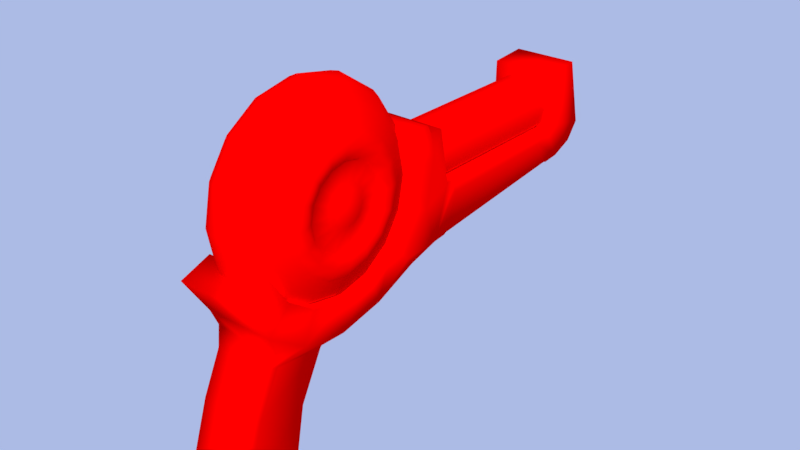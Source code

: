 # Source: Lasergun.blend  (saved by Blender 2.78.0; exported with 4.5.12 LTS)
import bpy
from mathutils import Matrix  # noqa: F401  (used for matrix-valued properties, if any)

bpy.ops.wm.read_factory_settings(use_empty=True)
scene = bpy.context.scene
scene.name = 'Scene'

# ---- collections
col_collection_1 = bpy.data.collections.new('Collection 1'); scene.collection.children.link(col_collection_1)

# ---- images (referenced by path relative to the original .blend; pixels are not part of the script)
import os
ASSET_DIR = os.environ.get("B2B_ASSET_DIR", "")  # directory of the original .blend (textures are referenced by path, not embedded)
HERE = os.path.dirname(os.path.abspath(__file__))  # packed textures are extracted next to this script under _unpacked/

def load_image(name, relpath, width, height, colorspace="sRGB"):
    """Load a texture the original file referenced (path relative to the .blend, or extracted next to this script)."""
    p = next((c for c in (os.path.join(HERE, relpath), os.path.join(ASSET_DIR, relpath)) if relpath and os.path.exists(c)), "")
    if p:
        img = bpy.data.images.load(p, check_existing=True)
        img.name = name
    else:  # same state as the original file: an image datablock whose file is absent (Cycles renders it pink)
        img = bpy.data.images.new(name, width, height)
        img.source = "FILE"
        img.filepath = "//" + (relpath or name)
    img.colorspace_settings.name = colorspace
    return img
img_lasergun_red_diffuse_color = load_image('Lasergun Red Diffuse Color', 'Lasergun Red Diffuse Color.png', 1024, 1024, 'sRGB')

# ---- materials (node trees are filled in below, after node groups)
mat_lasergun_red = bpy.data.materials.new('Lasergun Red')
mat_lasergun_red.alpha_threshold = 0.0
mat_lasergun_red.diffuse_color = (1.0, 0.1058, 0.1058, 1.0)
mat_lasergun_red.roughness = 0.5

# ---- material node trees
mat_lasergun_red.use_nodes = True; mat_lasergun_red.node_tree.nodes.clear()
_N = mat_lasergun_red.node_tree.nodes; _L = mat_lasergun_red.node_tree.links
n0 = _N.new('ShaderNodeOutputMaterial'); n0.name = 'Material Output'; n0.location = (300, 300)
n1 = _N.new('ShaderNodeBsdfDiffuse'); n1.name = 'Diffuse BSDF'; n1.location = (10, 300)
n1.inputs[0].default_value = (1.0, 0.0, 0.0, 1.0)
n2 = _N.new('ShaderNodeTexImage'); n2.name = 'Image Texture'; n2.location = (0, 0)
n2.width = 140
n2.image = img_lasergun_red_diffuse_color
_L.new(n1.outputs[0], n0.inputs[0])
n0.is_active_output = True

# ---- world
world_world = bpy.data.worlds.new('World'); scene.world = world_world
world_world.use_nodes = True; world_world.node_tree.nodes.clear()
_N = world_world.node_tree.nodes; _L = world_world.node_tree.links
n0 = _N.new('ShaderNodeOutputWorld'); n0.name = 'World Output'; n0.location = (300, 300)
n1 = _N.new('ShaderNodeBackground'); n1.name = 'Background'; n1.location = (10, 300)
n1.inputs[1].default_value = 0.5
n2 = _N.new('ShaderNodeBlackbody'); n2.name = 'Blackbody'; n2.location = (-190, 300)
n2.inputs[0].default_value = 1.5e+04
_L.new(n1.outputs[0], n0.inputs[0])
_L.new(n2.outputs[0], n1.inputs[0])
n0.is_active_output = True
world_world.color = (0.05088, 0.05088, 0.05088)
world_world.use_sun_shadow = False
world_world.sun_shadow_jitter_overblur = 0.0
world_world.cycles.sampling_method = 'MANUAL'

# ---- meshes
me_circle = bpy.data.meshes.new('Circle')
me_circle.from_pydata([(-1.405e-17, 0.02747, -0.1932), (-1.405e-17, 0.06366, -0.186), (-1.405e-17, 0.09433, -0.1655), (-1.405e-17, 0.1148, -0.1349), (-1.405e-17, 0.122, -0.09869), (-1.405e-17, 0.1148, -0.0625), (-1.405e-17, 0.09433, -0.03183), (-1.405e-17, 0.06366, -0.01133), (-1.405e-17, 0.02747, -0.004136), (-1.405e-17, -0.00871, -0.01133), (-1.405e-17, -0.03938, -0.03183), (-1.405e-17, -0.05988, -0.0625), (-1.405e-17, -0.06708, -0.09869), (-1.405e-17, -0.05988, -0.1349), (-1.405e-17, -0.03938, -0.1655), (-1.405e-17, -0.00871, -0.186), (-9.441e-12, 0.02624, -0.1809), (2.416e-09, 0.05738, -0.1747), (0.01937, 0.08691, -0.03925), (0.01937, 0.1051, -0.06652), (0.01937, 0.1115, -0.09869), (0.01937, 0.1051, -0.1309), (0.01937, 0.08691, -0.1581), (0.01937, 0.05964, -0.1764), (0.01937, 0.02747, -0.1827), (-2.435e-09, -0.004901, -0.02436), (-4.86e-09, -0.0313, -0.042), (-4.86e-09, -0.04894, -0.0684), (-9.441e-12, -0.05514, -0.09955), (-4.86e-09, -0.04894, -0.1307), (-4.86e-09, -0.0313, -0.1571), (-2.435e-09, -0.004901, -0.1747), (0.01937, 0.05964, -0.02102), (0.01937, 0.02747, -0.01463), (0.01937, -0.004697, -0.02102), (0.01937, -0.03197, -0.03925), (0.01937, -0.05019, -0.06652), (0.01937, -0.05659, -0.09869), (0.01937, -0.05019, -0.1309), (0.01937, -0.03197, -0.1581), (0.01937, -0.004697, -0.1764), (-1.405e-17, 0.05805, -0.202), (-3.338e-09, -0.01524, 0.004363), (-6.662e-09, -0.05144, -0.01982), (-1.294e-11, -0.08411, -0.0987), (-6.662e-09, -0.07562, -0.1414), (0.03188, 0.02624, -0.1809), (0.03188, 0.05738, -0.1747), (0.03188, -0.004901, -0.02436), (0.03188, -0.0313, -0.042), (0.03188, -0.04894, -0.0684), (0.03188, -0.05514, -0.09955), (0.03188, -0.04894, -0.1307), (0.03188, -0.0313, -0.1571), (0.03188, -0.004901, -0.1747), (0.03188, 0.02745, -0.2103), (0.03188, 0.05805, -0.202), (0.03188, -0.01524, 0.004363), (0.03188, -0.05144, -0.01982), (0.03188, -0.07562, -0.05601), (0.03188, -0.08411, -0.0987), (0.03188, -0.07562, -0.1414), (0.03188, -0.05144, -0.1776), (0.03188, -0.01524, -0.2018), (-1.405e-17, -0.06521, -0.02273), (0.02479, -0.08498, -0.03305), (-1.405e-17, -0.08983, -0.08592), (0.03188, -0.0674, -0.02711), (0.02479, -0.08983, -0.08072), (-1.405e-17, -0.07912, -0.01487), (0.02479, -0.08131, -0.01925), (0.02479, -0.123, -0.01309), (-1.405e-17, -0.1163, 0.002463), (0.02479, -0.1185, -0.001918), (0.02479, -0.1935, -0.04701), (-1.405e-17, -0.1935, -0.05221), (0.02479, -0.1925, 0.009239), (-1.405e-17, -0.1896, 0.0265), (0.02479, -0.1918, 0.02212), (0.02479, -0.2046, -0.04489), (-1.405e-17, -0.2057, -0.05009), (0.02479, -0.2039, 0.01283), (-6.338e-09, -0.2053, 0.01283), (-1.405e-17, -0.2031, 0.03009), (0.02479, -0.202, 0.02516), (0.03846, 0.08023, -0.1205), (0.03846, 0.08458, -0.09869), (0.03846, 0.08023, -0.07683), (0.03846, 0.06785, -0.05831), (0.03846, 0.04933, -0.04593), (0.03846, 0.02747, -0.1558), (0.03846, -0.01291, -0.1391), (0.03846, 0.04933, -0.1514), (0.03846, -0.02529, -0.1205), (0.03846, -0.02963, -0.09869), (0.03846, -0.02529, -0.07683), (0.03846, -0.01291, -0.05831), (0.03846, 0.00562, -0.04593), (0.03846, 0.02747, -0.04158), (0.03846, 0.00562, -0.1514), (0.03846, 0.06785, -0.1391), (0.02922, 0.08078, -0.152), (0.02922, 0.05632, -0.1683), (0.02922, -0.001379, -0.1683), (0.02922, -0.02584, -0.152), (0.02922, 0.02747, -0.1741), (0.02922, 0.02747, -0.02329), (0.02922, 0.05632, -0.02903), (0.02922, -0.001379, -0.02903), (0.02922, 0.08078, -0.04538), (0.02922, -0.02584, -0.04538), (0.02922, 0.09713, -0.06984), (0.02922, -0.04218, -0.06984), (0.02922, 0.1029, -0.09869), (0.02922, -0.04792, -0.09869), (0.02922, 0.09713, -0.1275), (0.02922, -0.04218, -0.1275), (0.03682, 0.06884, -0.1401), (0.03682, 0.005083, -0.1527), (0.03682, 0.02747, -0.04018), (0.03682, 0.005083, -0.04463), (0.03682, -0.0139, -0.05732), (0.03682, -0.02658, -0.0763), (0.03682, -0.03103, -0.09869), (0.03682, -0.02658, -0.1211), (0.03682, 0.04986, -0.1527), (0.03682, -0.0139, -0.1401), (0.03682, 0.02747, -0.1572), (0.03682, 0.04986, -0.04463), (0.03682, 0.06884, -0.05732), (0.03682, 0.08153, -0.0763), (0.03682, 0.08598, -0.09869), (0.03682, 0.08153, -0.1211), (-1.405e-17, 0.04906, -0.2088), (-1.405e-17, 0.0488, -0.222), (-1.405e-17, -0.05144, -0.2159), (-1.405e-17, -0.05985, -0.1853), (-1.405e-17, -0.003198, -0.2316), (0.02996, 0.04906, -0.2088), (0.02996, 0.0488, -0.222), (0.02996, -0.05144, -0.2159), (0.02996, -0.05985, -0.1853), (0.02996, -0.003198, -0.2316), (-1.405e-17, -0.03364, -0.4002), (-1.405e-17, -0.002924, -0.3822), (0.02996, -0.03364, -0.4002), (0.02996, -0.002924, -0.3822), (-1.405e-17, 0.05396, -0.4191), (-1.405e-17, 0.05128, -0.3833), (0.02996, 0.05396, -0.4191), (0.02996, 0.05128, -0.3833), (-1.405e-17, -0.009153, -0.4336), (0.02996, -0.009153, -0.4336), (-1.405e-17, 0.05262, -0.4012), (0.02996, 0.05262, -0.4012), (0.02996, -0.00391, -0.4088), (0.02996, -0.02502, -0.4213), (-1.405e-17, -0.02502, -0.4213), (-1.405e-17, -0.05022, -0.2285), (0.02996, -0.003179, -0.2419), (-1.405e-17, -0.003179, -0.2419), (0.02996, -0.05022, -0.2285), (-1.405e-17, -0.03523, -0.3837), (0.02996, -0.002949, -0.3687), (0.02996, -0.03523, -0.3837), (-1.405e-17, -0.002949, -0.3687), (0.02996, -0.01242, -0.3691), (0.02996, -0.01403, -0.2419), (-1.405e-17, -0.04903, -0.2315), (0.02967, -0.04903, -0.2315), (-1.405e-17, -0.03448, -0.3806), (0.02967, -0.03448, -0.3806), (0.02967, -0.01393, -0.3672), (0.02967, -0.01549, -0.2438), (-1.405e-17, -0.009478, -0.2201), (-1.405e-17, 0.04521, -0.2201), (0.01367, 0.04155, -0.2201), (0.02368, 0.03154, -0.2201), (0.02735, 0.01787, -0.2201), (0.02368, 0.004195, -0.2201), (0.01367, -0.005814, -0.2201), (-1.405e-17, -0.009478, -0.385), (-1.405e-17, 0.04521, -0.385), (0.01367, 0.04155, -0.385), (0.02368, 0.03154, -0.385), (0.02735, 0.01787, -0.385), (0.02368, 0.004195, -0.385), (0.01367, -0.005814, -0.385), (-1.405e-17, 0.00146, -0.4205), (-1.405e-17, 0.03427, -0.4205), (0.008204, 0.03208, -0.4205), (0.01421, 0.02607, -0.4205), (0.01641, 0.01787, -0.4205), (0.01421, 0.009664, -0.4205), (0.008204, 0.003658, -0.4205), (-1.405e-17, 0.00146, -0.4417), (-1.405e-17, 0.03427, -0.4417), (0.008204, 0.03208, -0.4417), (0.01421, 0.02607, -0.4417), (0.01641, 0.01787, -0.4417), (0.01421, 0.009664, -0.4417), (0.008204, 0.003658, -0.4417), (3.389e-09, 0.01787, -0.4417), (0.03846, 0.06232, -0.1131), (0.03846, 0.06519, -0.09869), (0.03846, 0.06232, -0.08425), (0.03846, 0.05415, -0.07202), (0.03846, 0.04191, -0.06384), (0.03846, 0.02747, -0.1364), (0.03846, 0.0008003, -0.1254), (0.03846, 0.04191, -0.1335), (0.03846, -0.007376, -0.1131), (0.03846, -0.01025, -0.09869), (0.03846, -0.007376, -0.08425), (0.03846, 0.0008003, -0.07202), (0.03846, 0.01304, -0.06384), (0.03846, 0.02747, -0.06097), (0.03846, 0.01304, -0.1335), (0.03846, 0.05415, -0.1254), (0.03682, 0.06133, -0.1127), (0.03682, 0.06412, -0.09869), (0.03682, 0.06133, -0.08466), (0.03682, 0.05339, -0.07277), (0.03682, 0.0415, -0.06483), (0.03682, 0.02747, -0.1353), (0.03682, 0.00156, -0.1246), (0.03682, 0.0415, -0.1325), (0.03682, -0.006384, -0.1127), (0.03682, -0.009173, -0.09869), (0.03682, -0.006384, -0.08466), (0.03682, 0.00156, -0.07277), (0.03682, 0.01345, -0.06483), (0.03682, 0.02747, -0.06204), (0.03682, 0.01345, -0.1325), (0.03682, 0.05339, -0.1246), (0.03857, 0.04511, -0.106), (0.03857, 0.04657, -0.09869), (0.03857, 0.04511, -0.09138), (0.03857, 0.04097, -0.08519), (0.03857, 0.03478, -0.08105), (0.03857, 0.02747, -0.1178), (0.03857, 0.01397, -0.1122), (0.03857, 0.03478, -0.1163), (0.03857, 0.009831, -0.106), (0.03857, 0.008378, -0.09869), (0.03857, 0.009831, -0.09138), (0.03857, 0.01397, -0.08519), (0.03857, 0.02017, -0.08105), (0.03857, 0.02747, -0.07959), (0.03857, 0.02017, -0.1163), (0.03857, 0.04097, -0.1122), (0.01576, 0.02747, -0.009552), (0.01576, -0.006638, -0.01634), (0.01576, 0.06158, -0.181), (0.01576, 0.0905, -0.1617), (0.01576, -0.03556, -0.03566), (0.01576, 0.1098, -0.1328), (0.01576, -0.05488, -0.06458), (0.01576, 0.1166, -0.09869), (0.01576, -0.06166, -0.09869), (0.01576, 0.1098, -0.06458), (0.01576, -0.05488, -0.1328), (0.01576, 0.0905, -0.03566), (0.01576, -0.03556, -0.1617), (0.01576, 0.06158, -0.01634), (0.01576, -0.006638, -0.181), (0.01576, 0.02747, -0.1878), (0.007882, -0.008148, -0.01269), (0.007882, 0.09329, -0.1645), (0.007882, -0.03835, -0.03287), (0.007882, 0.1135, -0.1343), (0.007882, -0.05852, -0.06307), (0.007882, 0.1206, -0.09869), (0.007882, -0.06561, -0.09869), (0.007882, 0.1135, -0.06307), (0.007882, -0.05852, -0.1343), (0.007882, 0.09329, -0.03287), (0.007882, -0.03835, -0.1645), (0.007882, 0.06309, -0.01269), (0.007882, -0.008148, -0.1847), (0.007882, 0.02747, -0.005606), (0.007882, 0.06309, -0.1847), (0.007882, 0.02747, -0.1918), (0.04165, 0.009329, -0.1425), (0.04165, -0.006053, -0.1322), (0.04165, 0.02747, -0.05127), (0.04165, 0.04562, -0.05488), (0.04165, 0.061, -0.1322), (0.04165, 0.04562, -0.1425), (0.04165, 0.07489, -0.09869), (0.04165, 0.07128, -0.1168), (0.04165, 0.02747, -0.1461), (0.04165, 0.009329, -0.05488), (0.04165, 0.061, -0.06516), (0.04165, -0.01633, -0.1168), (0.04165, -0.006053, -0.06516), (0.04165, -0.01633, -0.08054), (0.04165, 0.07128, -0.08054), (0.04165, -0.01994, -0.09869), (0.04106, 0.04052, -0.1041), (0.04106, 0.0416, -0.09869), (0.04106, 0.04052, -0.09328), (0.04106, 0.03746, -0.0887), (0.04106, 0.03288, -0.08564), (0.04106, 0.02747, -0.1128), (0.04106, 0.01748, -0.1087), (0.04106, 0.03288, -0.1117), (0.04106, 0.01442, -0.1041), (0.04106, 0.01335, -0.09869), (0.04106, 0.01442, -0.09328), (0.04106, 0.01748, -0.0887), (0.04106, 0.02207, -0.08564), (0.04106, 0.02747, -0.08456), (0.04106, 0.02207, -0.1117), (0.04106, 0.03746, -0.1087), (0.0432, 0.0327, -0.1009), (0.0432, 0.03313, -0.09869), (0.0432, 0.0327, -0.09652), (0.0432, 0.03147, -0.09469), (0.0432, 0.02964, -0.09346), (0.0432, 0.02747, -0.1043), (0.0432, 0.02347, -0.1027), (0.0432, 0.02964, -0.1039), (0.0432, 0.02224, -0.1009), (0.0432, 0.02181, -0.09869), (0.0432, 0.02224, -0.09652), (0.0432, 0.02347, -0.09469), (0.0432, 0.02531, -0.09346), (0.0432, 0.02747, -0.09303), (0.0432, 0.02531, -0.1039), (0.0432, 0.03147, -0.1027), (0.0438, 0.02747, -0.09869), (0.02453, -0.08665, -0.03348), (-1.405e-17, -0.09135, -0.08478), (0.02453, -0.09135, -0.07957), (0.02453, -0.1339, -0.05771), (-1.405e-17, -0.1339, -0.06291), (0.02453, -0.1234, -0.01416), (0.02453, -0.1917, -0.04694), (-1.405e-17, -0.1917, -0.05214), (0.02453, -0.1908, 0.007453)], [], [(252, 34, 33, 251), (254, 22, 23, 253), (255, 35, 34, 252), (256, 21, 22, 254), (257, 36, 35, 255), (258, 20, 21, 256), (259, 37, 36, 257), (260, 19, 20, 258), (261, 38, 37, 259), (262, 18, 19, 260), (263, 39, 38, 261), (264, 32, 18, 262), (265, 40, 39, 263), (251, 33, 32, 264), (253, 23, 24, 266), (266, 24, 40, 265), (26, 43, 42, 25), (50, 49, 58, 59), (46, 54, 63, 55), (53, 52, 61, 62), (47, 46, 55, 56), (51, 50, 59, 60), (49, 48, 57, 58), (54, 53, 62, 63), (52, 51, 60, 61), (44, 45, 61, 60), (17, 16, 46, 47), (16, 31, 54, 46), (41, 56, 138, 133), (26, 25, 48, 49), (41, 17, 47, 56), (62, 141, 140), (27, 26, 49, 50), (28, 27, 50, 51), (42, 43, 58, 57), (25, 42, 57, 48), (29, 28, 51, 52), (44, 60, 68, 66), (30, 29, 52, 53), (31, 30, 53, 54), (126, 118, 99, 91), (67, 64, 69, 70), (65, 71, 337, 332), (58, 43, 64, 67), (59, 58, 67), (59, 67, 70, 65), (60, 59, 65, 68), (71, 73, 78, 76), (70, 69, 72, 73), (65, 70, 73, 71), (76, 74, 338, 340), (75, 74, 79, 80), (68, 65, 332, 334), (71, 76, 340, 337), (73, 72, 77, 78), (83, 82, 81, 84), (74, 76, 81, 79), (78, 77, 83, 84), (76, 78, 84, 81), (79, 81, 82, 80), (129, 128, 89, 88), (121, 122, 95, 96), (127, 125, 92, 90), (131, 130, 87, 86), (118, 127, 90, 99), (117, 132, 85, 100), (122, 123, 94, 95), (120, 121, 96, 97), (128, 119, 98, 89), (125, 117, 100, 92), (132, 131, 86, 85), (124, 126, 91, 93), (119, 120, 97, 98), (130, 129, 88, 87), (123, 124, 93, 94), (38, 39, 104, 116), (22, 21, 115, 101), (37, 38, 116, 114), (21, 20, 113, 115), (36, 37, 114, 112), (20, 19, 111, 113), (35, 36, 112, 110), (19, 18, 109, 111), (34, 35, 110, 108), (18, 32, 107, 109), (33, 34, 108, 106), (32, 33, 106, 107), (40, 24, 105, 103), (24, 23, 102, 105), (39, 40, 103, 104), (23, 22, 101, 102), (116, 104, 126, 124), (101, 115, 132, 117), (114, 116, 124, 123), (115, 113, 131, 132), (112, 114, 123, 122), (113, 111, 130, 131), (110, 112, 122, 121), (111, 109, 129, 130), (108, 110, 121, 120), (109, 107, 128, 129), (106, 108, 120, 119), (107, 106, 119, 128), (103, 105, 127, 118), (105, 102, 125, 127), (104, 103, 118, 126), (102, 101, 117, 125), (136, 135, 140, 141), (165, 163, 146, 144), (137, 134, 139, 142), (134, 133, 138, 139), (63, 140, 142), (141, 62, 61), (56, 55, 138), (61, 45, 136, 141), (55, 63, 142, 139), (138, 55, 139), (144, 146, 150, 148), (163, 166, 164, 145, 146), (164, 162, 143, 145), (153, 148, 150, 154), (147, 149, 152, 151), (154, 150, 146, 155), (145, 156, 155), (157, 151, 152, 156), (149, 154, 155, 152), (147, 153, 154, 149), (143, 157, 156, 145), (155, 156, 152), (155, 146, 145), (140, 63, 62), (140, 135, 158, 161), (142, 140, 161, 167, 159), (137, 142, 159, 160), (161, 158, 168, 169), (159, 167, 166, 163), (160, 159, 163, 165), (167, 161, 169, 173), (169, 168, 170, 171), (172, 173, 169, 171), (162, 164, 171, 170), (166, 167, 173, 172), (164, 166, 172, 171), (177, 184, 183, 176), (174, 181, 187, 180), (178, 185, 184, 177), (179, 186, 185, 178), (176, 183, 182, 175), (180, 187, 186, 179), (193, 200, 199, 192), (190, 197, 196, 189), (194, 201, 200, 193), (191, 198, 197, 190), (188, 195, 201, 194), (192, 199, 198, 191), (201, 202, 200), (198, 202, 197), (195, 202, 201), (199, 202, 198), (200, 202, 199), (197, 202, 196), (284, 283, 217, 209), (286, 285, 216, 207), (288, 287, 218, 210), (290, 289, 204, 203), (283, 291, 208, 217), (285, 292, 215, 216), (293, 286, 207, 206), (294, 284, 209, 211), (292, 295, 214, 215), (295, 296, 213, 214), (297, 293, 206, 205), (296, 298, 212, 213), (291, 288, 210, 208), (287, 290, 203, 218), (298, 294, 211, 212), (289, 297, 205, 204), (206, 207, 223, 222), (215, 214, 230, 231), (205, 206, 222, 221), (214, 213, 229, 230), (204, 205, 221, 220), (213, 212, 228, 229), (203, 204, 220, 219), (212, 211, 227, 228), (218, 203, 219, 234), (211, 209, 225, 227), (209, 217, 233, 225), (210, 218, 234, 226), (208, 210, 226, 224), (217, 208, 224, 233), (207, 216, 232, 223), (216, 215, 231, 232), (225, 233, 249, 241), (226, 234, 250, 242), (224, 226, 242, 240), (233, 224, 240, 249), (223, 232, 248, 239), (232, 231, 247, 248), (222, 223, 239, 238), (231, 230, 246, 247), (221, 222, 238, 237), (230, 229, 245, 246), (220, 221, 237, 236), (229, 228, 244, 245), (219, 220, 236, 235), (228, 227, 243, 244), (234, 219, 235, 250), (227, 225, 241, 243), (282, 266, 265, 279), (281, 253, 266, 282), (280, 251, 264, 278), (279, 265, 263, 277), (278, 264, 262, 276), (277, 263, 261, 275), (276, 262, 260, 274), (275, 261, 259, 273), (274, 260, 258, 272), (273, 259, 257, 271), (272, 258, 256, 270), (271, 257, 255, 269), (270, 256, 254, 268), (269, 255, 252, 267), (268, 254, 253, 281), (267, 252, 251, 280), (9, 267, 280, 8), (2, 268, 281, 1), (10, 269, 267, 9), (3, 270, 268, 2), (11, 271, 269, 10), (4, 272, 270, 3), (12, 273, 271, 11), (5, 274, 272, 4), (13, 275, 273, 12), (6, 276, 274, 5), (14, 277, 275, 13), (7, 278, 276, 6), (15, 279, 277, 14), (8, 280, 278, 7), (1, 281, 282, 0), (0, 282, 279, 15), (86, 87, 297, 289), (94, 93, 294, 298), (100, 85, 290, 287), (90, 92, 288, 291), (95, 94, 298, 296), (87, 88, 293, 297), (96, 95, 296, 295), (97, 96, 295, 292), (93, 91, 284, 294), (88, 89, 286, 293), (98, 97, 292, 285), (99, 90, 291, 283), (85, 86, 289, 290), (92, 100, 287, 288), (89, 98, 285, 286), (91, 99, 283, 284), (245, 244, 308, 309), (235, 236, 300, 299), (244, 243, 307, 308), (250, 235, 299, 314), (243, 241, 305, 307), (241, 249, 313, 305), (242, 250, 314, 306), (240, 242, 306, 304), (249, 240, 304, 313), (239, 248, 312, 303), (248, 247, 311, 312), (238, 239, 303, 302), (247, 246, 310, 311), (237, 238, 302, 301), (246, 245, 309, 310), (236, 237, 301, 300), (302, 303, 319, 318), (311, 310, 326, 327), (301, 302, 318, 317), (310, 309, 325, 326), (300, 301, 317, 316), (309, 308, 324, 325), (299, 300, 316, 315), (308, 307, 323, 324), (314, 299, 315, 330), (307, 305, 321, 323), (305, 313, 329, 321), (306, 314, 330, 322), (304, 306, 322, 320), (313, 304, 320, 329), (303, 312, 328, 319), (312, 311, 327, 328), (322, 330, 331), (320, 322, 331), (329, 320, 331), (319, 328, 331), (328, 327, 331), (318, 319, 331), (327, 326, 331), (317, 318, 331), (326, 325, 331), (316, 317, 331), (325, 324, 331), (315, 316, 331), (324, 323, 331), (330, 315, 331), (323, 321, 331), (321, 329, 331), (333, 334, 335, 336), (334, 332, 337, 335), (336, 335, 338, 339), (335, 337, 340, 338), (66, 68, 334, 333), (74, 75, 339, 338)])
me_circle.polygons.foreach_set('use_smooth', [True] * 311)
_uv = me_circle.uv_layers.new(name='UVMap')
_uv.uv.foreach_set('vector', [0.6152, 0.04756, 0.6128, 0.05959, 0.5494, 0.05964, 0.547, 0.04761, 0.4843, 0.3648, 0.4911, 0.3546, 0.5498, 0.3787, 0.5474, 0.3908, 0.6783, 0.07363, 0.6715, 0.08382, 0.6128, 0.05959, 0.6152, 0.04756, 0.436, 0.3166, 0.4462, 0.3098, 0.4911, 0.3546, 0.4843, 0.3648, 0.7266, 0.1218, 0.7164, 0.1286, 0.6715, 0.08382, 0.6783, 0.07363, 0.4097, 0.2535, 0.4218, 0.2511, 0.4462, 0.3098, 0.436, 0.3166, 0.7527, 0.1848, 0.7407, 0.1872, 0.7164, 0.1286, 0.7266, 0.1218, 0.4096, 0.1853, 0.4217, 0.1876, 0.4218, 0.2511, 0.4097, 0.2535, 0.7528, 0.253, 0.7408, 0.2506, 0.7407, 0.1872, 0.7527, 0.1848, 0.4357, 0.1221, 0.4459, 0.1289, 0.4217, 0.1876, 0.4096, 0.1853, 0.7268, 0.3161, 0.7166, 0.3093, 0.7408, 0.2506, 0.7528, 0.253, 0.4839, 0.07379, 0.4907, 0.08399, 0.4459, 0.1289, 0.4357, 0.1221, 0.6787, 0.3644, 0.6719, 0.3542, 0.7166, 0.3093, 0.7268, 0.3161, 0.547, 0.04761, 0.5494, 0.05964, 0.4907, 0.08399, 0.4839, 0.07379, 0.5474, 0.3908, 0.5498, 0.3787, 0.6133, 0.3786, 0.6157, 0.3906, 0.6157, 0.3906, 0.6133, 0.3786, 0.6719, 0.3542, 0.6787, 0.3644, 0.8426, 0.7135, 0.8984, 0.7052, 0.8984, 0.7871, 0.8426, 0.7732, 0.2161, 0.2117, 0.1934, 0.1469, 0.2469, 0.1144, 0.2788, 0.1979, 0.08755, 0.5163, 0.1333, 0.4764, 0.1729, 0.5192, 0.1072, 0.5626, 0.1776, 0.4204, 0.2054, 0.3537, 0.2615, 0.372, 0.2288, 0.4519, 0.05398, 0.5374, 0.08755, 0.5163, 0.1072, 0.5626, 0.06134, 0.5594, 0.2193, 0.2836, 0.2161, 0.2117, 0.2788, 0.1979, 0.2809, 0.289, 0.1934, 0.1469, 0.1585, 0.09834, 0.1884, 0.05406, 0.2469, 0.1144, 0.1333, 0.4764, 0.1776, 0.4204, 0.2288, 0.4519, 0.1729, 0.5192, 0.2054, 0.3537, 0.2193, 0.2836, 0.2809, 0.289, 0.2615, 0.372, 0.3391, 0.3076, 0.3198, 0.3838, 0.2615, 0.372, 0.2809, 0.289, 0.01222, 0.5359, 0.0403, 0.4778, 0.08755, 0.5163, 0.05398, 0.5374, 0.0403, 0.4778, 0.08345, 0.4321, 0.1333, 0.4764, 0.08755, 0.5163, 0.0277, 0.5789, 0.06134, 0.5594, 0.07361, 0.5684, 0.03497, 0.5909, 0.1387, 0.1697, 0.1145, 0.1245, 0.1585, 0.09834, 0.1934, 0.1469, 0.0277, 0.5789, 0.01222, 0.5359, 0.05398, 0.5374, 0.06134, 0.5594, 0.2288, 0.4519, 0.2492, 0.4634, 0.2478, 0.5271, 0.1533, 0.2215, 0.1387, 0.1697, 0.1934, 0.1469, 0.2161, 0.2117, 0.1549, 0.2776, 0.1533, 0.2215, 0.2161, 0.2117, 0.2193, 0.2836, 0.2285, 0.01222, 0.2856, 0.06697, 0.2469, 0.1144, 0.1884, 0.05406, 0.1122, 0.06708, 0.1422, 0.0228, 0.1884, 0.05406, 0.1585, 0.09834, 0.1436, 0.3333, 0.1549, 0.2776, 0.2193, 0.2836, 0.2054, 0.3537, 0.3391, 0.3076, 0.2809, 0.289, 0.3051, 0.2544, 0.3482, 0.2847, 0.1199, 0.3852, 0.1436, 0.3333, 0.2054, 0.3537, 0.1776, 0.4204, 0.08345, 0.4321, 0.1199, 0.3852, 0.1776, 0.4204, 0.1333, 0.4764, 0.668, 0.2772, 0.6392, 0.3059, 0.637, 0.3027, 0.6648, 0.275, 0.2754, 0.1365, 0.3053, 0.08243, 0.3302, 0.09539, 0.3094, 0.1346, 0.5163, 0.4513, 0.5267, 0.5319, 0.5244, 0.5321, 0.5144, 0.454, 0.2469, 0.1144, 0.2856, 0.06697, 0.3053, 0.08243, 0.2754, 0.1365, 0.2788, 0.1979, 0.2469, 0.1144, 0.2754, 0.1365, 0.2788, 0.1979, 0.2754, 0.1365, 0.3094, 0.1346, 0.3065, 0.1588, 0.2809, 0.289, 0.2788, 0.1979, 0.3065, 0.1588, 0.3051, 0.2544, 0.5267, 0.5319, 0.5492, 0.531, 0.5484, 0.6749, 0.5249, 0.6683, 0.5433, 0.454, 0.5912, 0.4505, 0.5965, 0.5283, 0.5492, 0.531, 0.5163, 0.4513, 0.5433, 0.454, 0.5492, 0.531, 0.5267, 0.5319, 0.5249, 0.6683, 0.4251, 0.6399, 0.4259, 0.6367, 0.5226, 0.664, 0.3805, 0.6256, 0.4251, 0.6399, 0.4214, 0.6604, 0.3743, 0.6491, 0.3051, 0.2544, 0.3065, 0.1588, 0.3097, 0.16, 0.3084, 0.2517, 0.5267, 0.5319, 0.5249, 0.6683, 0.5226, 0.664, 0.5244, 0.5321, 0.5492, 0.531, 0.5965, 0.5283, 0.5965, 0.6744, 0.5484, 0.6749, 0.5454, 0.743, 0.5133, 0.7354, 0.5246, 0.6904, 0.5475, 0.6951, 0.4251, 0.6399, 0.5249, 0.6683, 0.5246, 0.6904, 0.4214, 0.6604, 0.5484, 0.6749, 0.5965, 0.6744, 0.5957, 0.7011, 0.5475, 0.6951, 0.5249, 0.6683, 0.5484, 0.6749, 0.5475, 0.6951, 0.5246, 0.6904, 0.4214, 0.6604, 0.5246, 0.6904, 0.5133, 0.7354, 0.3991, 0.7028, 0.4946, 0.1611, 0.5234, 0.1323, 0.5256, 0.1355, 0.4978, 0.1632, 0.6393, 0.1325, 0.6681, 0.1613, 0.6649, 0.1634, 0.6372, 0.1357, 0.6016, 0.3215, 0.5609, 0.3215, 0.5616, 0.3177, 0.6008, 0.3177, 0.4789, 0.2394, 0.479, 0.1987, 0.4828, 0.1995, 0.4827, 0.2387, 0.6392, 0.3059, 0.6016, 0.3215, 0.6008, 0.3177, 0.637, 0.3027, 0.5233, 0.3059, 0.4945, 0.2771, 0.4977, 0.2749, 0.5254, 0.3026, 0.6681, 0.1613, 0.6836, 0.1989, 0.6798, 0.1997, 0.6649, 0.1634, 0.6018, 0.1168, 0.6393, 0.1325, 0.6372, 0.1357, 0.601, 0.1206, 0.5234, 0.1323, 0.561, 0.1168, 0.5618, 0.1206, 0.5256, 0.1355, 0.5609, 0.3215, 0.5233, 0.3059, 0.5254, 0.3026, 0.5616, 0.3177, 0.4945, 0.2771, 0.4789, 0.2394, 0.4827, 0.2387, 0.4977, 0.2749, 0.6836, 0.2396, 0.668, 0.2772, 0.6648, 0.275, 0.6798, 0.2388, 0.561, 0.1168, 0.6018, 0.1168, 0.601, 0.1206, 0.5618, 0.1206, 0.479, 0.1987, 0.4946, 0.1611, 0.4978, 0.1632, 0.4828, 0.1995, 0.6836, 0.1989, 0.6836, 0.2396, 0.6798, 0.2388, 0.6798, 0.1997, 0.7408, 0.2506, 0.7166, 0.3093, 0.6958, 0.2956, 0.7163, 0.246, 0.4911, 0.3546, 0.4462, 0.3098, 0.4668, 0.2957, 0.5048, 0.3337, 0.7407, 0.1872, 0.7408, 0.2506, 0.7163, 0.246, 0.7163, 0.1923, 0.4462, 0.3098, 0.4218, 0.2511, 0.4462, 0.246, 0.4668, 0.2957, 0.7164, 0.1286, 0.7407, 0.1872, 0.7163, 0.1923, 0.6958, 0.1427, 0.4218, 0.2511, 0.4217, 0.1876, 0.4462, 0.1923, 0.4462, 0.246, 0.6715, 0.08382, 0.7164, 0.1286, 0.6958, 0.1427, 0.6578, 0.1047, 0.4217, 0.1876, 0.4459, 0.1289, 0.4668, 0.1426, 0.4462, 0.1923, 0.6128, 0.05959, 0.6715, 0.08382, 0.6578, 0.1047, 0.6082, 0.08409, 0.4459, 0.1289, 0.4907, 0.08399, 0.5048, 0.1046, 0.4668, 0.1426, 0.5494, 0.05964, 0.6128, 0.05959, 0.6082, 0.08409, 0.5545, 0.08406, 0.4907, 0.08399, 0.5494, 0.05964, 0.5545, 0.08406, 0.5048, 0.1046, 0.6719, 0.3542, 0.6133, 0.3786, 0.6082, 0.3542, 0.6578, 0.3336, 0.6133, 0.3786, 0.5498, 0.3787, 0.5544, 0.3542, 0.6082, 0.3542, 0.7166, 0.3093, 0.6719, 0.3542, 0.6578, 0.3336, 0.6958, 0.2956, 0.5498, 0.3787, 0.4911, 0.3546, 0.5048, 0.3337, 0.5544, 0.3542, 0.7163, 0.246, 0.6958, 0.2956, 0.668, 0.2772, 0.6836, 0.2396, 0.5048, 0.3337, 0.4668, 0.2957, 0.4945, 0.2771, 0.5233, 0.3059, 0.7163, 0.1923, 0.7163, 0.246, 0.6836, 0.2396, 0.6836, 0.1989, 0.4668, 0.2957, 0.4462, 0.246, 0.4789, 0.2394, 0.4945, 0.2771, 0.6958, 0.1427, 0.7163, 0.1923, 0.6836, 0.1989, 0.6681, 0.1613, 0.4462, 0.246, 0.4462, 0.1923, 0.479, 0.1987, 0.4789, 0.2394, 0.6578, 0.1047, 0.6958, 0.1427, 0.6681, 0.1613, 0.6393, 0.1325, 0.4462, 0.1923, 0.4668, 0.1426, 0.4946, 0.1611, 0.479, 0.1987, 0.6082, 0.08409, 0.6578, 0.1047, 0.6393, 0.1325, 0.6018, 0.1168, 0.4668, 0.1426, 0.5048, 0.1046, 0.5234, 0.1323, 0.4946, 0.1611, 0.5545, 0.08406, 0.6082, 0.08409, 0.6018, 0.1168, 0.561, 0.1168, 0.5048, 0.1046, 0.5545, 0.08406, 0.561, 0.1168, 0.5234, 0.1323, 0.6578, 0.3336, 0.6082, 0.3542, 0.6016, 0.3215, 0.6392, 0.3059, 0.6082, 0.3542, 0.5544, 0.3542, 0.5609, 0.3215, 0.6016, 0.3215, 0.6958, 0.2956, 0.6578, 0.3336, 0.6392, 0.3059, 0.668, 0.2772, 0.5544, 0.3542, 0.5048, 0.3337, 0.5233, 0.3059, 0.5609, 0.3215, 0.3079, 0.4687, 0.3051, 0.5283, 0.2478, 0.5271, 0.2492, 0.4634, 0.8125, 0.2702, 0.8689, 0.2702, 0.8689, 0.2956, 0.8125, 0.2956, 0.8125, 0.4195, 0.8125, 0.32, 0.8689, 0.32, 0.8689, 0.4195, 0.04377, 0.6075, 0.03497, 0.5909, 0.07361, 0.5684, 0.08144, 0.5876, 0.1729, 0.5192, 0.2478, 0.5271, 0.1671, 0.5803, 0.2492, 0.4634, 0.2288, 0.4519, 0.2615, 0.372, 0.06134, 0.5594, 0.1072, 0.5626, 0.07361, 0.5684, 0.2615, 0.372, 0.3198, 0.3838, 0.3079, 0.4687, 0.2492, 0.4634, 0.1072, 0.5626, 0.1729, 0.5192, 0.1671, 0.5803, 0.08144, 0.5876, 0.07361, 0.5684, 0.1072, 0.5626, 0.08144, 0.5876, 0.8182, 0.8072, 0.7618, 0.8072, 0.7618, 0.7052, 0.8182, 0.7052, 0.2233, 0.7991, 0.2395, 0.7954, 0.2864, 0.8129, 0.2917, 0.8402, 0.2291, 0.824, 0.2864, 0.8129, 0.3368, 0.7999, 0.3435, 0.8306, 0.2917, 0.8402, 0.09953, 0.9256, 0.07826, 0.8944, 0.1315, 0.8605, 0.1458, 0.8903, 0.1282, 0.955, 0.1583, 0.9149, 0.2513, 0.9242, 0.2537, 0.9878, 0.1458, 0.8903, 0.1315, 0.8605, 0.2291, 0.824, 0.2468, 0.8731, 0.2917, 0.8402, 0.2934, 0.8807, 0.2468, 0.8731, 0.3002, 0.9822, 0.2537, 0.9878, 0.2513, 0.9242, 0.2919, 0.9126, 0.1583, 0.9149, 0.1458, 0.8903, 0.2468, 0.8731, 0.2513, 0.9242, 0.1282, 0.955, 0.09953, 0.9256, 0.1458, 0.8903, 0.1583, 0.9149, 0.3435, 0.8306, 0.3499, 0.8739, 0.2934, 0.8807, 0.2917, 0.8402, 0.2468, 0.8731, 0.2919, 0.9126, 0.2513, 0.9242, 0.2468, 0.8731, 0.2291, 0.824, 0.2917, 0.8402, 0.2478, 0.5271, 0.1729, 0.5192, 0.2288, 0.4519, 0.2478, 0.5271, 0.3051, 0.5283, 0.3045, 0.553, 0.2498, 0.5507, 0.1671, 0.5803, 0.2478, 0.5271, 0.2498, 0.5507, 0.1906, 0.5938, 0.1722, 0.5984, 0.8125, 0.01222, 0.8689, 0.01222, 0.8689, 0.03154, 0.8125, 0.03154, 0.2498, 0.5507, 0.3045, 0.553, 0.3042, 0.559, 0.2496, 0.5567, 0.1722, 0.5984, 0.1906, 0.5938, 0.2395, 0.7954, 0.2233, 0.7991, 0.8125, 0.03154, 0.8689, 0.03154, 0.8689, 0.2702, 0.8125, 0.2702, 0.1906, 0.5938, 0.2498, 0.5507, 0.2496, 0.5567, 0.1947, 0.5966, 0.6816, 0.4505, 0.7374, 0.4505, 0.7374, 0.7324, 0.6816, 0.7324, 0.6406, 0.7111, 0.621, 0.4796, 0.6816, 0.4505, 0.6816, 0.7324, 0.3368, 0.7999, 0.2864, 0.8129, 0.2846, 0.8078, 0.3354, 0.7946, 0.2395, 0.7954, 0.1906, 0.5938, 0.1947, 0.5966, 0.2418, 0.7911, 0.2864, 0.8129, 0.2395, 0.7954, 0.2418, 0.7911, 0.2846, 0.8078, 0.6847, 0.8207, 0.3743, 0.8207, 0.3743, 0.7941, 0.6847, 0.7941, 0.6847, 0.9273, 0.3743, 0.9273, 0.3743, 0.9006, 0.6847, 0.9006, 0.6847, 0.8474, 0.3743, 0.8474, 0.3743, 0.8207, 0.6847, 0.8207, 0.6847, 0.874, 0.3743, 0.874, 0.3743, 0.8474, 0.6847, 0.8474, 0.6847, 0.7941, 0.3743, 0.7941, 0.3743, 0.7675, 0.6847, 0.7675, 0.6847, 0.9006, 0.3743, 0.9006, 0.3743, 0.874, 0.6847, 0.874, 0.8827, 0.8755, 0.8426, 0.8755, 0.8426, 0.8595, 0.8827, 0.8595, 0.8827, 0.8275, 0.8426, 0.8275, 0.8426, 0.8115, 0.8827, 0.8115, 0.8827, 0.8914, 0.8426, 0.8914, 0.8426, 0.8755, 0.8827, 0.8755, 0.8827, 0.8435, 0.8426, 0.8435, 0.8426, 0.8275, 0.8827, 0.8275, 0.8827, 0.9074, 0.8426, 0.9074, 0.8426, 0.8914, 0.8827, 0.8914, 0.8827, 0.8595, 0.8426, 0.8595, 0.8426, 0.8435, 0.8827, 0.8435, 0.7773, 0.8358, 0.7927, 0.8625, 0.766, 0.8471, 0.766, 0.878, 0.7927, 0.8625, 0.7773, 0.8893, 0.7927, 0.8317, 0.7927, 0.8625, 0.7773, 0.8358, 0.7618, 0.8625, 0.7927, 0.8625, 0.766, 0.878, 0.766, 0.8471, 0.7927, 0.8625, 0.7618, 0.8625, 0.7773, 0.8893, 0.7927, 0.8625, 0.7927, 0.8934, 0.6498, 0.2651, 0.627, 0.2878, 0.6173, 0.2732, 0.6352, 0.2553, 0.5356, 0.1504, 0.5654, 0.1382, 0.5687, 0.1554, 0.5453, 0.1651, 0.565, 0.3, 0.5353, 0.2877, 0.5452, 0.2731, 0.5686, 0.2828, 0.5126, 0.2649, 0.5003, 0.2351, 0.5176, 0.2318, 0.5273, 0.2552, 0.627, 0.2878, 0.5972, 0.3001, 0.5939, 0.2828, 0.6173, 0.2732, 0.5654, 0.1382, 0.5976, 0.1383, 0.594, 0.1555, 0.5687, 0.1554, 0.5128, 0.1732, 0.5356, 0.1504, 0.5453, 0.1651, 0.5273, 0.183, 0.6622, 0.2354, 0.6498, 0.2651, 0.6352, 0.2553, 0.645, 0.2319, 0.5976, 0.1383, 0.6273, 0.1506, 0.6174, 0.1652, 0.594, 0.1555, 0.6273, 0.1506, 0.65, 0.1735, 0.6353, 0.1831, 0.6174, 0.1652, 0.5004, 0.2029, 0.5128, 0.1732, 0.5273, 0.183, 0.5176, 0.2064, 0.65, 0.1735, 0.6622, 0.2032, 0.645, 0.2065, 0.6353, 0.1831, 0.5972, 0.3001, 0.565, 0.3, 0.5686, 0.2828, 0.5939, 0.2828, 0.5353, 0.2877, 0.5126, 0.2649, 0.5273, 0.2552, 0.5452, 0.2731, 0.6622, 0.2032, 0.6622, 0.2354, 0.645, 0.2319, 0.645, 0.2065, 0.5003, 0.2351, 0.5004, 0.2029, 0.5176, 0.2064, 0.5176, 0.2318, 0.5273, 0.183, 0.5453, 0.1651, 0.5472, 0.1679, 0.5301, 0.1849, 0.594, 0.1555, 0.6174, 0.1652, 0.6156, 0.168, 0.5934, 0.1588, 0.5176, 0.2064, 0.5273, 0.183, 0.5301, 0.1849, 0.5209, 0.2071, 0.6174, 0.1652, 0.6353, 0.1831, 0.6325, 0.185, 0.6156, 0.168, 0.5176, 0.2318, 0.5176, 0.2064, 0.5209, 0.2071, 0.5209, 0.2311, 0.6353, 0.1831, 0.645, 0.2065, 0.6417, 0.2072, 0.6325, 0.185, 0.5273, 0.2552, 0.5176, 0.2318, 0.5209, 0.2311, 0.5301, 0.2533, 0.645, 0.2065, 0.645, 0.2319, 0.6416, 0.2312, 0.6417, 0.2072, 0.5452, 0.2731, 0.5273, 0.2552, 0.5301, 0.2533, 0.547, 0.2703, 0.645, 0.2319, 0.6352, 0.2553, 0.6324, 0.2534, 0.6416, 0.2312, 0.6352, 0.2553, 0.6173, 0.2732, 0.6154, 0.2704, 0.6324, 0.2534, 0.5686, 0.2828, 0.5452, 0.2731, 0.547, 0.2703, 0.5692, 0.2795, 0.5939, 0.2828, 0.5686, 0.2828, 0.5692, 0.2795, 0.5932, 0.2795, 0.6173, 0.2732, 0.5939, 0.2828, 0.5932, 0.2795, 0.6154, 0.2704, 0.5453, 0.1651, 0.5687, 0.1554, 0.5694, 0.1588, 0.5472, 0.1679, 0.5687, 0.1554, 0.594, 0.1555, 0.5934, 0.1588, 0.5694, 0.1588, 0.6324, 0.2534, 0.6154, 0.2704, 0.5991, 0.246, 0.608, 0.2371, 0.5692, 0.2795, 0.547, 0.2703, 0.5633, 0.2458, 0.5749, 0.2507, 0.5932, 0.2795, 0.5692, 0.2795, 0.5749, 0.2507, 0.5874, 0.2507, 0.6154, 0.2704, 0.5932, 0.2795, 0.5874, 0.2507, 0.5991, 0.246, 0.5472, 0.1679, 0.5694, 0.1588, 0.5751, 0.1876, 0.5635, 0.1923, 0.5694, 0.1588, 0.5934, 0.1588, 0.5877, 0.1876, 0.5751, 0.1876, 0.5301, 0.1849, 0.5472, 0.1679, 0.5635, 0.1923, 0.5546, 0.2012, 0.5934, 0.1588, 0.6156, 0.168, 0.5993, 0.1925, 0.5877, 0.1876, 0.5209, 0.2071, 0.5301, 0.1849, 0.5546, 0.2012, 0.5497, 0.2128, 0.6156, 0.168, 0.6325, 0.185, 0.6081, 0.2014, 0.5993, 0.1925, 0.5209, 0.2311, 0.5209, 0.2071, 0.5497, 0.2128, 0.5497, 0.2253, 0.6325, 0.185, 0.6417, 0.2072, 0.6129, 0.213, 0.6081, 0.2014, 0.5301, 0.2533, 0.5209, 0.2311, 0.5497, 0.2253, 0.5545, 0.2369, 0.6417, 0.2072, 0.6416, 0.2312, 0.6128, 0.2255, 0.6129, 0.213, 0.547, 0.2703, 0.5301, 0.2533, 0.5545, 0.2369, 0.5633, 0.2458, 0.6416, 0.2312, 0.6324, 0.2534, 0.608, 0.2371, 0.6128, 0.2255, 0.6191, 0.4086, 0.6157, 0.3906, 0.6787, 0.3644, 0.6887, 0.3797, 0.5437, 0.4087, 0.5474, 0.3908, 0.6157, 0.3906, 0.6191, 0.4086, 0.5436, 0.0296, 0.547, 0.04761, 0.4839, 0.07379, 0.4739, 0.05846, 0.6887, 0.3797, 0.6787, 0.3644, 0.7268, 0.3161, 0.742, 0.3264, 0.4739, 0.05846, 0.4839, 0.07379, 0.4357, 0.1221, 0.4205, 0.1118, 0.742, 0.3264, 0.7268, 0.3161, 0.7528, 0.253, 0.7708, 0.2567, 0.4205, 0.1118, 0.4357, 0.1221, 0.4096, 0.1853, 0.3917, 0.1815, 0.7708, 0.2567, 0.7528, 0.253, 0.7527, 0.1848, 0.7707, 0.1814, 0.3917, 0.1815, 0.4096, 0.1853, 0.4097, 0.2535, 0.3917, 0.257, 0.7707, 0.1814, 0.7527, 0.1848, 0.7266, 0.1218, 0.7419, 0.1118, 0.3917, 0.257, 0.4097, 0.2535, 0.436, 0.3166, 0.4207, 0.3266, 0.7419, 0.1118, 0.7266, 0.1218, 0.6783, 0.07363, 0.6886, 0.05849, 0.4207, 0.3266, 0.436, 0.3166, 0.4843, 0.3648, 0.474, 0.3799, 0.6886, 0.05849, 0.6783, 0.07363, 0.6152, 0.04756, 0.619, 0.02962, 0.474, 0.3799, 0.4843, 0.3648, 0.5474, 0.3908, 0.5437, 0.4087, 0.619, 0.02962, 0.6152, 0.04756, 0.547, 0.04761, 0.5436, 0.0296, 0.6225, 0.01228, 0.619, 0.02962, 0.5436, 0.0296, 0.5402, 0.01222, 0.4641, 0.3946, 0.474, 0.3799, 0.5437, 0.4087, 0.5402, 0.4261, 0.6985, 0.04382, 0.6886, 0.05849, 0.619, 0.02962, 0.6225, 0.01228, 0.4059, 0.3364, 0.4207, 0.3266, 0.474, 0.3799, 0.4641, 0.3946, 0.7566, 0.102, 0.7419, 0.1118, 0.6886, 0.05849, 0.6985, 0.04382, 0.3743, 0.2604, 0.3917, 0.257, 0.4207, 0.3266, 0.4059, 0.3364, 0.7881, 0.178, 0.7707, 0.1814, 0.7419, 0.1118, 0.7566, 0.102, 0.3743, 0.178, 0.3917, 0.1815, 0.3917, 0.257, 0.3743, 0.2604, 0.7881, 0.2603, 0.7708, 0.2567, 0.7707, 0.1814, 0.7881, 0.178, 0.4058, 0.1019, 0.4205, 0.1118, 0.3917, 0.1815, 0.3743, 0.178, 0.7566, 0.3363, 0.742, 0.3264, 0.7708, 0.2567, 0.7881, 0.2603, 0.4641, 0.04369, 0.4739, 0.05846, 0.4205, 0.1118, 0.4058, 0.1019, 0.6985, 0.3945, 0.6887, 0.3797, 0.742, 0.3264, 0.7566, 0.3363, 0.5402, 0.01222, 0.5436, 0.0296, 0.4739, 0.05846, 0.4641, 0.04369, 0.5402, 0.4261, 0.5437, 0.4087, 0.6191, 0.4086, 0.6225, 0.426, 0.6225, 0.426, 0.6191, 0.4086, 0.6887, 0.3797, 0.6985, 0.3945, 0.4827, 0.2387, 0.4828, 0.1995, 0.5004, 0.2029, 0.5003, 0.2351, 0.6798, 0.1997, 0.6798, 0.2388, 0.6622, 0.2354, 0.6622, 0.2032, 0.5254, 0.3026, 0.4977, 0.2749, 0.5126, 0.2649, 0.5353, 0.2877, 0.6008, 0.3177, 0.5616, 0.3177, 0.565, 0.3, 0.5972, 0.3001, 0.6649, 0.1634, 0.6798, 0.1997, 0.6622, 0.2032, 0.65, 0.1735, 0.4828, 0.1995, 0.4978, 0.1632, 0.5128, 0.1732, 0.5004, 0.2029, 0.6372, 0.1357, 0.6649, 0.1634, 0.65, 0.1735, 0.6273, 0.1506, 0.601, 0.1206, 0.6372, 0.1357, 0.6273, 0.1506, 0.5976, 0.1383, 0.6798, 0.2388, 0.6648, 0.275, 0.6498, 0.2651, 0.6622, 0.2354, 0.4978, 0.1632, 0.5256, 0.1355, 0.5356, 0.1504, 0.5128, 0.1732, 0.5618, 0.1206, 0.601, 0.1206, 0.5976, 0.1383, 0.5654, 0.1382, 0.637, 0.3027, 0.6008, 0.3177, 0.5972, 0.3001, 0.627, 0.2878, 0.4977, 0.2749, 0.4827, 0.2387, 0.5003, 0.2351, 0.5126, 0.2649, 0.5616, 0.3177, 0.5254, 0.3026, 0.5353, 0.2877, 0.565, 0.3, 0.5256, 0.1355, 0.5618, 0.1206, 0.5654, 0.1382, 0.5356, 0.1504, 0.6648, 0.275, 0.637, 0.3027, 0.627, 0.2878, 0.6498, 0.2651, 0.6081, 0.2014, 0.6129, 0.213, 0.6038, 0.2148, 0.6005, 0.2064, 0.5545, 0.2369, 0.5497, 0.2253, 0.5587, 0.2235, 0.5621, 0.2318, 0.6129, 0.213, 0.6128, 0.2255, 0.6038, 0.2237, 0.6038, 0.2148, 0.5633, 0.2458, 0.5545, 0.2369, 0.5621, 0.2318, 0.5684, 0.2382, 0.6128, 0.2255, 0.608, 0.2371, 0.6003, 0.232, 0.6038, 0.2237, 0.608, 0.2371, 0.5991, 0.246, 0.5939, 0.2383, 0.6003, 0.232, 0.5749, 0.2507, 0.5633, 0.2458, 0.5684, 0.2382, 0.5767, 0.2417, 0.5874, 0.2507, 0.5749, 0.2507, 0.5767, 0.2417, 0.5856, 0.2417, 0.5991, 0.246, 0.5874, 0.2507, 0.5856, 0.2417, 0.5939, 0.2383, 0.5635, 0.1923, 0.5751, 0.1876, 0.5769, 0.1966, 0.5686, 0.2, 0.5751, 0.1876, 0.5877, 0.1876, 0.5859, 0.1966, 0.5769, 0.1966, 0.5546, 0.2012, 0.5635, 0.1923, 0.5686, 0.2, 0.5623, 0.2063, 0.5877, 0.1876, 0.5993, 0.1925, 0.5941, 0.2001, 0.5859, 0.1966, 0.5497, 0.2128, 0.5546, 0.2012, 0.5623, 0.2063, 0.5588, 0.2146, 0.5993, 0.1925, 0.6081, 0.2014, 0.6005, 0.2064, 0.5941, 0.2001, 0.5497, 0.2253, 0.5497, 0.2128, 0.5588, 0.2146, 0.5587, 0.2235, 0.5623, 0.2063, 0.5686, 0.2, 0.5763, 0.2116, 0.5738, 0.2141, 0.5859, 0.1966, 0.5941, 0.2001, 0.5863, 0.2117, 0.5831, 0.2103, 0.5588, 0.2146, 0.5623, 0.2063, 0.5738, 0.2141, 0.5724, 0.2173, 0.5941, 0.2001, 0.6005, 0.2064, 0.5888, 0.2142, 0.5863, 0.2117, 0.5587, 0.2235, 0.5588, 0.2146, 0.5724, 0.2173, 0.5724, 0.2208, 0.6005, 0.2064, 0.6038, 0.2148, 0.5901, 0.2175, 0.5888, 0.2142, 0.5621, 0.2318, 0.5587, 0.2235, 0.5724, 0.2208, 0.5737, 0.2241, 0.6038, 0.2148, 0.6038, 0.2237, 0.5901, 0.221, 0.5901, 0.2175, 0.5684, 0.2382, 0.5621, 0.2318, 0.5737, 0.2241, 0.5762, 0.2266, 0.6038, 0.2237, 0.6003, 0.232, 0.5887, 0.2242, 0.5901, 0.221, 0.6003, 0.232, 0.5939, 0.2383, 0.5862, 0.2267, 0.5887, 0.2242, 0.5767, 0.2417, 0.5684, 0.2382, 0.5762, 0.2266, 0.5794, 0.228, 0.5856, 0.2417, 0.5767, 0.2417, 0.5794, 0.228, 0.583, 0.228, 0.5939, 0.2383, 0.5856, 0.2417, 0.583, 0.228, 0.5862, 0.2267, 0.5686, 0.2, 0.5769, 0.1966, 0.5796, 0.2103, 0.5763, 0.2116, 0.5769, 0.1966, 0.5859, 0.1966, 0.5831, 0.2103, 0.5796, 0.2103, 0.5794, 0.228, 0.5762, 0.2266, 0.5813, 0.2191, 0.583, 0.228, 0.5794, 0.228, 0.5813, 0.2191, 0.5862, 0.2267, 0.583, 0.228, 0.5813, 0.2191, 0.5763, 0.2116, 0.5796, 0.2103, 0.5813, 0.2191, 0.5796, 0.2103, 0.5831, 0.2103, 0.5813, 0.2191, 0.5738, 0.2141, 0.5763, 0.2116, 0.5813, 0.2191, 0.5831, 0.2103, 0.5863, 0.2117, 0.5813, 0.2191, 0.5724, 0.2173, 0.5738, 0.2141, 0.5813, 0.2191, 0.5863, 0.2117, 0.5888, 0.2142, 0.5813, 0.2191, 0.5724, 0.2208, 0.5724, 0.2173, 0.5813, 0.2191, 0.5888, 0.2142, 0.5901, 0.2175, 0.5813, 0.2191, 0.5737, 0.2241, 0.5724, 0.2208, 0.5813, 0.2191, 0.5901, 0.2175, 0.5901, 0.221, 0.5813, 0.2191, 0.5762, 0.2266, 0.5737, 0.2241, 0.5813, 0.2191, 0.5901, 0.221, 0.5887, 0.2242, 0.5813, 0.2191, 0.5887, 0.2242, 0.5862, 0.2267, 0.5813, 0.2191, 0.9055, 0.6807, 0.8586, 0.68, 0.8507, 0.5889, 0.8985, 0.5915, 0.8586, 0.68, 0.7767, 0.6579, 0.7654, 0.5829, 0.8507, 0.5889, 0.8985, 0.5915, 0.8507, 0.5889, 0.8601, 0.4773, 0.9055, 0.4824, 0.8507, 0.5889, 0.7654, 0.5829, 0.7618, 0.4505, 0.8601, 0.4773, 0.3482, 0.2847, 0.3051, 0.2544, 0.3084, 0.2517, 0.3499, 0.2816, 0.4251, 0.6399, 0.3805, 0.6256, 0.3816, 0.6224, 0.4259, 0.6367])
_ca = me_circle.color_attributes.new('Col', 'BYTE_COLOR', 'CORNER')
_ca.data.foreach_set('color', [1.0, 1.0, 1.0, 1.0, 1.0, 1.0, 1.0, 1.0, 1.0, 1.0, 1.0, 1.0, 1.0, 1.0, 1.0, 1.0, 1.0, 1.0, 1.0, 1.0, 1.0, 1.0, 1.0, 1.0, 1.0, 1.0, 1.0, 1.0, 1.0, 1.0, 1.0, 1.0, 1.0, 1.0, 1.0, 1.0, 1.0, 1.0, 1.0, 1.0, 1.0, 1.0, 1.0, 1.0, 1.0, 1.0, 1.0, 1.0, 1.0, 1.0, 1.0, 1.0, 1.0, 1.0, 1.0, 1.0, 1.0, 1.0, 1.0, 1.0, 1.0, 1.0, 1.0, 1.0, 1.0, 1.0, 1.0, 1.0, 1.0, 1.0, 1.0, 1.0, 1.0, 1.0, 1.0, 1.0, 1.0, 1.0, 1.0, 1.0, 1.0, 1.0, 1.0, 1.0, 1.0, 1.0, 1.0, 1.0, 1.0, 1.0, 1.0, 1.0, 1.0, 1.0, 1.0, 1.0, 1.0, 1.0, 1.0, 1.0, 1.0, 1.0, 1.0, 1.0, 1.0, 1.0, 1.0, 1.0, 1.0, 1.0, 1.0, 1.0, 1.0, 1.0, 1.0, 1.0, 1.0, 1.0, 1.0, 1.0, 1.0, 1.0, 1.0, 1.0, 1.0, 1.0, 1.0, 1.0, 1.0, 1.0, 1.0, 1.0, 1.0, 1.0, 1.0, 1.0, 1.0, 1.0, 1.0, 1.0, 1.0, 1.0, 1.0, 1.0, 1.0, 1.0, 1.0, 1.0, 1.0, 1.0, 1.0, 1.0, 1.0, 1.0, 1.0, 1.0, 1.0, 1.0, 1.0, 1.0, 1.0, 1.0, 1.0, 1.0, 1.0, 1.0, 1.0, 1.0, 1.0, 1.0, 1.0, 1.0, 1.0, 1.0, 1.0, 1.0, 1.0, 1.0, 1.0, 1.0, 1.0, 1.0, 1.0, 1.0, 1.0, 1.0, 1.0, 1.0, 1.0, 1.0, 1.0, 1.0, 1.0, 1.0, 1.0, 1.0, 1.0, 1.0, 1.0, 1.0, 1.0, 1.0, 1.0, 1.0, 1.0, 1.0, 1.0, 1.0, 1.0, 1.0, 1.0, 1.0, 1.0, 1.0, 1.0, 1.0, 1.0, 1.0, 1.0, 1.0, 1.0, 1.0, 1.0, 1.0, 1.0, 1.0, 1.0, 1.0, 1.0, 1.0, 1.0, 1.0, 1.0, 1.0, 1.0, 1.0, 1.0, 1.0, 1.0, 1.0, 1.0, 1.0, 1.0, 1.0, 1.0, 1.0, 1.0, 1.0, 1.0, 1.0, 1.0, 1.0, 1.0, 1.0, 1.0, 1.0, 1.0, 1.0, 1.0, 1.0, 1.0, 1.0, 1.0, 1.0, 1.0, 1.0, 1.0, 1.0, 1.0, 1.0, 1.0, 1.0, 1.0, 1.0, 1.0, 1.0, 1.0, 1.0, 1.0, 1.0, 1.0, 1.0, 1.0, 1.0, 1.0, 1.0, 1.0, 1.0, 1.0, 1.0, 1.0, 1.0, 1.0, 1.0, 1.0, 1.0, 1.0, 1.0, 1.0, 1.0, 1.0, 1.0, 1.0, 1.0, 1.0, 1.0, 1.0, 1.0, 1.0, 1.0, 1.0, 1.0, 1.0, 1.0, 1.0, 1.0, 1.0, 1.0, 1.0, 1.0, 1.0, 1.0, 1.0, 1.0, 1.0, 1.0, 1.0, 1.0, 1.0, 1.0, 1.0, 1.0, 1.0, 1.0, 1.0, 1.0, 1.0, 1.0, 1.0, 1.0, 1.0, 1.0, 1.0, 1.0, 1.0, 1.0, 1.0, 1.0, 1.0, 1.0, 1.0, 1.0, 1.0, 1.0, 1.0, 1.0, 1.0, 1.0, 1.0, 1.0, 1.0, 1.0, 1.0, 1.0, 1.0, 1.0, 1.0, 1.0, 1.0, 1.0, 1.0, 1.0, 1.0, 1.0, 1.0, 1.0, 1.0, 1.0, 1.0, 1.0, 1.0, 1.0, 1.0, 1.0, 1.0, 1.0, 1.0, 1.0, 1.0, 1.0, 1.0, 1.0, 1.0, 1.0, 1.0, 1.0, 1.0, 1.0, 1.0, 1.0, 1.0, 1.0, 1.0, 1.0, 1.0, 1.0, 1.0, 1.0, 1.0, 1.0, 1.0, 1.0, 1.0, 1.0, 1.0, 1.0, 1.0, 1.0, 1.0, 1.0, 1.0, 1.0, 1.0, 1.0, 1.0, 1.0, 1.0, 1.0, 1.0, 1.0, 1.0, 1.0, 1.0, 1.0, 1.0, 1.0, 1.0, 1.0, 1.0, 1.0, 1.0, 1.0, 1.0, 1.0, 1.0, 1.0, 1.0, 1.0, 1.0, 1.0, 1.0, 1.0, 1.0, 1.0, 1.0, 1.0, 1.0, 1.0, 1.0, 1.0, 1.0, 1.0, 1.0, 1.0, 1.0, 1.0, 1.0, 1.0, 1.0, 1.0, 1.0, 1.0, 1.0, 1.0, 1.0, 1.0, 1.0, 1.0, 1.0, 1.0, 1.0, 1.0, 1.0, 1.0, 1.0, 1.0, 1.0, 1.0, 1.0, 1.0, 1.0, 1.0, 1.0, 1.0, 1.0, 1.0, 1.0, 1.0, 1.0, 1.0, 1.0, 1.0, 1.0, 1.0, 1.0, 1.0, 1.0, 1.0, 1.0, 1.0, 1.0, 1.0, 1.0, 1.0, 1.0, 1.0, 1.0, 1.0, 1.0, 1.0, 1.0, 1.0, 1.0, 1.0, 1.0, 1.0, 1.0, 1.0, 1.0, 1.0, 1.0, 1.0, 1.0, 1.0, 1.0, 1.0, 1.0, 1.0, 1.0, 1.0, 1.0, 1.0, 1.0, 1.0, 1.0, 1.0, 1.0, 1.0, 1.0, 1.0, 1.0, 1.0, 1.0, 1.0, 1.0, 1.0, 1.0, 1.0, 1.0, 1.0, 1.0, 1.0, 1.0, 1.0, 1.0, 1.0, 1.0, 1.0, 1.0, 1.0, 1.0, 1.0, 1.0, 1.0, 1.0, 1.0, 1.0, 1.0, 1.0, 1.0, 1.0, 1.0, 1.0, 1.0, 1.0, 1.0, 1.0, 1.0, 1.0, 1.0, 1.0, 1.0, 1.0, 1.0, 1.0, 1.0, 1.0, 1.0, 1.0, 1.0, 1.0, 1.0, 1.0, 1.0, 1.0, 1.0, 1.0, 1.0, 1.0, 1.0, 1.0, 1.0, 1.0, 1.0, 1.0, 1.0, 1.0, 1.0, 1.0, 1.0, 1.0, 1.0, 1.0, 1.0, 1.0, 1.0, 1.0, 1.0, 1.0, 1.0, 1.0, 1.0, 1.0, 1.0, 1.0, 1.0, 1.0, 1.0, 1.0, 1.0, 1.0, 1.0, 1.0, 1.0, 1.0, 1.0, 1.0, 1.0, 1.0, 1.0, 1.0, 1.0, 1.0, 1.0, 1.0, 1.0, 1.0, 1.0, 1.0, 1.0, 1.0, 1.0, 1.0, 1.0, 1.0, 1.0, 1.0, 1.0, 1.0, 1.0, 1.0, 1.0, 1.0, 1.0, 1.0, 1.0, 1.0, 1.0, 1.0, 1.0, 1.0, 1.0, 1.0, 1.0, 1.0, 1.0, 1.0, 1.0, 1.0, 1.0, 1.0, 1.0, 1.0, 1.0, 1.0, 1.0, 1.0, 1.0, 1.0, 1.0, 1.0, 1.0, 1.0, 1.0, 1.0, 1.0, 1.0, 1.0, 1.0, 1.0, 1.0, 1.0, 1.0, 1.0, 1.0, 1.0, 1.0, 1.0, 1.0, 1.0, 1.0, 1.0, 1.0, 1.0, 1.0, 1.0, 1.0, 1.0, 1.0, 1.0, 1.0, 1.0, 1.0, 1.0, 1.0, 1.0, 1.0, 1.0, 1.0, 1.0, 1.0, 1.0, 1.0, 1.0, 1.0, 1.0, 1.0, 1.0, 1.0, 1.0, 1.0, 1.0, 1.0, 1.0, 1.0, 1.0, 1.0, 1.0, 1.0, 1.0, 1.0, 1.0, 1.0, 1.0, 1.0, 1.0, 1.0, 1.0, 1.0, 1.0, 1.0, 1.0, 1.0, 1.0, 1.0, 1.0, 1.0, 1.0, 1.0, 1.0, 1.0, 1.0, 1.0, 1.0, 1.0, 1.0, 1.0, 1.0, 1.0, 1.0, 1.0, 1.0, 1.0, 1.0, 1.0, 1.0, 1.0, 1.0, 1.0, 1.0, 1.0, 1.0, 1.0, 1.0, 1.0, 1.0, 1.0, 1.0, 1.0, 1.0, 1.0, 1.0, 1.0, 1.0, 1.0, 1.0, 1.0, 1.0, 1.0, 1.0, 1.0, 1.0, 1.0, 1.0, 1.0, 1.0, 1.0, 1.0, 1.0, 1.0, 1.0, 1.0, 1.0, 1.0, 1.0, 1.0, 1.0, 1.0, 1.0, 1.0, 1.0, 1.0, 1.0, 1.0, 1.0, 1.0, 1.0, 1.0, 1.0, 1.0, 1.0, 1.0, 1.0, 1.0, 1.0, 1.0, 1.0, 1.0, 1.0, 1.0, 1.0, 1.0, 1.0, 1.0, 1.0, 1.0, 1.0, 1.0, 1.0, 1.0, 1.0, 1.0, 1.0, 1.0, 1.0, 1.0, 1.0, 1.0, 1.0, 1.0, 1.0, 1.0, 1.0, 1.0, 1.0, 1.0, 1.0, 1.0, 1.0, 1.0, 1.0, 1.0, 1.0, 1.0, 1.0, 1.0, 1.0, 1.0, 1.0, 1.0, 1.0, 1.0, 1.0, 1.0, 1.0, 1.0, 1.0, 1.0, 1.0, 1.0, 1.0, 1.0, 1.0, 1.0, 1.0, 1.0, 1.0, 1.0, 1.0, 1.0, 1.0, 1.0, 1.0, 1.0, 1.0, 1.0, 1.0, 1.0, 1.0, 1.0, 1.0, 1.0, 1.0, 1.0, 1.0, 1.0, 1.0, 1.0, 1.0, 1.0, 1.0, 1.0, 1.0, 1.0, 1.0, 1.0, 1.0, 1.0, 1.0, 1.0, 1.0, 1.0, 1.0, 1.0, 1.0, 1.0, 1.0, 1.0, 1.0, 1.0, 1.0, 1.0, 1.0, 1.0, 1.0, 1.0, 1.0, 1.0, 1.0, 1.0, 1.0, 1.0, 1.0, 1.0, 1.0, 1.0, 1.0, 1.0, 1.0, 1.0, 1.0, 1.0, 1.0, 1.0, 1.0, 1.0, 1.0, 1.0, 1.0, 1.0, 1.0, 1.0, 1.0, 1.0, 1.0, 1.0, 1.0, 1.0, 1.0, 1.0, 1.0, 1.0, 1.0, 1.0, 1.0, 1.0, 1.0, 1.0, 1.0, 1.0, 1.0, 1.0, 1.0, 1.0, 1.0, 1.0, 1.0, 1.0, 1.0, 1.0, 1.0, 1.0, 1.0, 1.0, 1.0, 1.0, 1.0, 1.0, 1.0, 1.0, 1.0, 1.0, 1.0, 1.0, 1.0, 1.0, 1.0, 1.0, 1.0, 1.0, 1.0, 1.0, 1.0, 1.0, 1.0, 1.0, 1.0, 1.0, 1.0, 1.0, 1.0, 1.0, 1.0, 1.0, 1.0, 1.0, 1.0, 1.0, 1.0, 1.0, 1.0, 1.0, 1.0, 1.0, 1.0, 1.0, 1.0, 1.0, 1.0, 1.0, 1.0, 1.0, 1.0, 1.0, 1.0, 1.0, 1.0, 1.0, 1.0, 1.0, 1.0, 1.0, 1.0, 1.0, 1.0, 1.0, 1.0, 1.0, 1.0, 1.0, 1.0, 1.0, 1.0, 1.0, 1.0, 1.0, 1.0, 1.0, 1.0, 1.0, 1.0, 1.0, 1.0, 1.0, 1.0, 1.0, 1.0, 1.0, 1.0, 1.0, 1.0, 1.0, 1.0, 1.0, 1.0, 1.0, 1.0, 1.0, 1.0, 1.0, 1.0, 1.0, 1.0, 1.0, 1.0, 1.0, 1.0, 1.0, 1.0, 1.0, 1.0, 1.0, 1.0, 1.0, 1.0, 1.0, 1.0, 1.0, 1.0, 1.0, 1.0, 1.0, 1.0, 1.0, 1.0, 1.0, 1.0, 1.0, 1.0, 1.0, 1.0, 1.0, 1.0, 1.0, 1.0, 1.0, 1.0, 1.0, 1.0, 1.0, 1.0, 1.0, 1.0, 1.0, 1.0, 1.0, 1.0, 1.0, 1.0, 1.0, 1.0, 1.0, 1.0, 1.0, 1.0, 1.0, 1.0, 1.0, 1.0, 1.0, 1.0, 1.0, 1.0, 1.0, 1.0, 1.0, 1.0, 1.0, 1.0, 1.0, 1.0, 1.0, 1.0, 1.0, 1.0, 1.0, 1.0, 1.0, 1.0, 1.0, 1.0, 1.0, 1.0, 1.0, 1.0, 1.0, 1.0, 1.0, 1.0, 1.0, 1.0, 1.0, 1.0, 1.0, 1.0, 1.0, 1.0, 1.0, 1.0, 1.0, 1.0, 1.0, 1.0, 1.0, 1.0, 1.0, 1.0, 1.0, 1.0, 1.0, 1.0, 1.0, 1.0, 1.0, 1.0, 1.0, 1.0, 1.0, 1.0, 1.0, 1.0, 1.0, 1.0, 1.0, 1.0, 1.0, 1.0, 1.0, 1.0, 1.0, 1.0, 1.0, 1.0, 1.0, 1.0, 1.0, 1.0, 1.0, 1.0, 1.0, 1.0, 1.0, 1.0, 1.0, 1.0, 1.0, 1.0, 1.0, 1.0, 1.0, 1.0, 1.0, 1.0, 1.0, 1.0, 1.0, 1.0, 1.0, 1.0, 1.0, 1.0, 1.0, 1.0, 1.0, 1.0, 1.0, 1.0, 1.0, 1.0, 1.0, 1.0, 1.0, 1.0, 1.0, 1.0, 1.0, 1.0, 1.0, 1.0, 1.0, 1.0, 1.0, 1.0, 1.0, 1.0, 1.0, 1.0, 1.0, 1.0, 1.0, 1.0, 1.0, 1.0, 1.0, 1.0, 1.0, 1.0, 1.0, 1.0, 1.0, 1.0, 1.0, 1.0, 1.0, 1.0, 1.0, 1.0, 1.0, 1.0, 1.0, 1.0, 1.0, 1.0, 1.0, 1.0, 1.0, 1.0, 1.0, 1.0, 1.0, 1.0, 1.0, 1.0, 1.0, 1.0, 1.0, 1.0, 1.0, 1.0, 1.0, 1.0, 1.0, 1.0, 1.0, 1.0, 1.0, 1.0, 1.0, 1.0, 1.0, 1.0, 1.0, 1.0, 1.0, 1.0, 1.0, 1.0, 1.0, 1.0, 1.0, 1.0, 1.0, 1.0, 1.0, 1.0, 1.0, 1.0, 1.0, 1.0, 1.0, 1.0, 1.0, 1.0, 1.0, 1.0, 1.0, 1.0, 1.0, 1.0, 1.0, 1.0, 1.0, 1.0, 1.0, 1.0, 1.0, 1.0, 1.0, 1.0, 1.0, 1.0, 1.0, 1.0, 1.0, 1.0, 1.0, 1.0, 1.0, 1.0, 1.0, 1.0, 1.0, 1.0, 1.0, 1.0, 1.0, 1.0, 1.0, 1.0, 1.0, 1.0, 1.0, 1.0, 1.0, 1.0, 1.0, 1.0, 1.0, 1.0, 1.0, 1.0, 1.0, 1.0, 1.0, 1.0, 1.0, 1.0, 1.0, 1.0, 1.0, 1.0, 1.0, 1.0, 1.0, 1.0, 1.0, 1.0, 1.0, 1.0, 1.0, 1.0, 1.0, 1.0, 1.0, 1.0, 1.0, 1.0, 1.0, 1.0, 1.0, 1.0, 1.0, 1.0, 1.0, 1.0, 1.0, 1.0, 1.0, 1.0, 1.0, 1.0, 1.0, 1.0, 1.0, 1.0, 1.0, 1.0, 1.0, 1.0, 1.0, 1.0, 1.0, 1.0, 1.0, 1.0, 1.0, 1.0, 1.0, 1.0, 1.0, 1.0, 1.0, 1.0, 1.0, 1.0, 1.0, 1.0, 1.0, 1.0, 1.0, 1.0, 1.0, 1.0, 1.0, 1.0, 1.0, 1.0, 1.0, 1.0, 1.0, 1.0, 1.0, 1.0, 1.0, 1.0, 1.0, 1.0, 1.0, 1.0, 1.0, 1.0, 1.0, 1.0, 1.0, 1.0, 1.0, 1.0, 1.0, 1.0, 1.0, 1.0, 1.0, 1.0, 1.0, 1.0, 1.0, 1.0, 1.0, 1.0, 1.0, 1.0, 1.0, 1.0, 1.0, 1.0, 1.0, 1.0, 1.0, 1.0, 1.0, 1.0, 1.0, 1.0, 1.0, 1.0, 1.0, 1.0, 1.0, 1.0, 1.0, 1.0, 1.0, 1.0, 1.0, 1.0, 1.0, 1.0, 1.0, 1.0, 1.0, 1.0, 1.0, 1.0, 1.0, 1.0, 1.0, 1.0, 1.0, 1.0, 1.0, 1.0, 1.0, 1.0, 1.0, 1.0, 1.0, 1.0, 1.0, 1.0, 1.0, 1.0, 1.0, 1.0, 1.0, 1.0, 1.0, 1.0, 1.0, 1.0, 1.0, 1.0, 1.0, 1.0, 1.0, 1.0, 1.0, 1.0, 1.0, 1.0, 1.0, 1.0, 1.0, 1.0, 1.0, 1.0, 1.0, 1.0, 1.0, 1.0, 1.0, 1.0, 1.0, 1.0, 1.0, 1.0, 1.0, 1.0, 1.0, 1.0, 1.0, 1.0, 1.0, 1.0, 1.0, 1.0, 1.0, 1.0, 1.0, 1.0, 1.0, 1.0, 1.0, 1.0, 1.0, 1.0, 1.0, 1.0, 1.0, 1.0, 1.0, 1.0, 1.0, 1.0, 1.0, 1.0, 1.0, 1.0, 1.0, 1.0, 1.0, 1.0, 1.0, 1.0, 1.0, 1.0, 1.0, 1.0, 1.0, 1.0, 1.0, 1.0, 1.0, 1.0, 1.0, 1.0, 1.0, 1.0, 1.0, 1.0, 1.0, 1.0, 1.0, 1.0, 1.0, 1.0, 1.0, 1.0, 1.0, 1.0, 1.0, 1.0, 1.0, 1.0, 1.0, 1.0, 1.0, 1.0, 1.0, 1.0, 1.0, 1.0, 1.0, 1.0, 1.0, 1.0, 1.0, 1.0, 1.0, 1.0, 1.0, 1.0, 1.0, 1.0, 1.0, 1.0, 1.0, 1.0, 1.0, 1.0, 1.0, 1.0, 1.0, 1.0, 1.0, 1.0, 1.0, 1.0, 1.0, 1.0, 1.0, 1.0, 1.0, 1.0, 1.0, 1.0, 1.0, 1.0, 1.0, 1.0, 1.0, 1.0, 1.0, 1.0, 1.0, 1.0, 1.0, 1.0, 1.0, 1.0, 1.0, 1.0, 1.0, 1.0, 1.0, 1.0, 1.0, 1.0, 1.0, 1.0, 1.0, 1.0, 1.0, 1.0, 1.0, 1.0, 1.0, 1.0, 1.0, 1.0, 1.0, 1.0, 1.0, 1.0, 1.0, 1.0, 1.0, 1.0, 1.0, 1.0, 1.0, 1.0, 1.0, 1.0, 1.0, 1.0, 1.0, 1.0, 1.0, 1.0, 1.0, 1.0, 1.0, 1.0, 1.0, 1.0, 1.0, 1.0, 1.0, 1.0, 1.0, 1.0, 1.0, 1.0, 1.0, 1.0, 1.0, 1.0, 1.0, 1.0, 1.0, 1.0, 1.0, 1.0, 1.0, 1.0, 1.0, 1.0, 1.0, 1.0, 1.0, 1.0, 1.0, 1.0, 1.0, 1.0, 1.0, 1.0, 1.0, 1.0, 1.0, 1.0, 1.0, 1.0, 1.0, 1.0, 1.0, 1.0, 1.0, 1.0, 1.0, 1.0, 1.0, 1.0, 1.0, 1.0, 1.0, 1.0, 1.0, 1.0, 1.0, 1.0, 1.0, 1.0, 1.0, 1.0, 1.0, 1.0, 1.0, 1.0, 1.0, 1.0, 1.0, 1.0, 1.0, 1.0, 1.0, 1.0, 1.0, 1.0, 1.0, 1.0, 1.0, 1.0, 1.0, 1.0, 1.0, 1.0, 1.0, 1.0, 1.0, 1.0, 1.0, 1.0, 1.0, 1.0, 1.0, 1.0, 1.0, 1.0, 1.0, 1.0, 1.0, 1.0, 1.0, 1.0, 1.0, 1.0, 1.0, 1.0, 1.0, 1.0, 1.0, 1.0, 1.0, 1.0, 1.0, 1.0, 1.0, 1.0, 1.0, 1.0, 1.0, 1.0, 1.0, 1.0, 1.0, 1.0, 1.0, 1.0, 1.0, 1.0, 1.0, 1.0, 1.0, 1.0, 1.0, 1.0, 1.0, 1.0, 1.0, 1.0, 1.0, 1.0, 1.0, 1.0, 1.0, 1.0, 1.0, 1.0, 1.0, 1.0, 1.0, 1.0, 1.0, 1.0, 1.0, 1.0, 1.0, 1.0, 1.0, 1.0, 1.0, 1.0, 1.0, 1.0, 1.0, 1.0, 1.0, 1.0, 1.0, 1.0, 1.0, 1.0, 1.0, 1.0, 1.0, 1.0, 1.0, 1.0, 1.0, 1.0, 1.0, 1.0, 1.0, 1.0, 1.0, 1.0, 1.0, 1.0, 1.0, 1.0, 1.0, 1.0, 1.0, 1.0, 1.0, 1.0, 1.0, 1.0, 1.0, 1.0, 1.0, 1.0, 1.0, 1.0, 1.0, 1.0, 1.0, 1.0, 1.0, 1.0, 1.0, 1.0, 1.0, 1.0, 1.0, 1.0, 1.0, 1.0, 1.0, 1.0, 1.0, 1.0, 1.0, 1.0, 1.0, 1.0, 1.0, 1.0, 1.0, 1.0, 1.0, 1.0, 1.0, 1.0, 1.0, 1.0, 1.0, 1.0, 1.0, 1.0, 1.0, 1.0, 1.0, 1.0, 1.0, 1.0, 1.0, 1.0, 1.0, 1.0, 1.0, 1.0, 1.0, 1.0, 1.0, 1.0, 1.0, 1.0, 1.0, 1.0, 1.0, 1.0, 1.0, 1.0, 1.0, 1.0, 1.0, 1.0, 1.0, 1.0, 1.0, 1.0, 1.0, 1.0, 1.0, 1.0, 1.0, 1.0, 1.0, 1.0, 1.0, 1.0, 1.0, 1.0, 1.0, 1.0, 1.0, 1.0, 1.0, 1.0, 1.0, 1.0, 1.0, 1.0, 1.0, 1.0, 1.0, 1.0, 1.0, 1.0, 1.0, 1.0, 1.0, 1.0, 1.0, 1.0, 1.0, 1.0, 1.0, 1.0, 1.0, 1.0, 1.0, 1.0, 1.0, 1.0, 1.0, 1.0, 1.0, 1.0, 1.0, 1.0, 1.0, 1.0, 1.0, 1.0, 1.0, 1.0, 1.0, 1.0, 1.0, 1.0, 1.0, 1.0, 1.0, 1.0, 1.0, 1.0, 1.0, 1.0, 1.0, 1.0, 1.0, 1.0, 1.0, 1.0, 1.0, 1.0, 1.0, 1.0, 1.0, 1.0, 1.0, 1.0, 1.0, 1.0, 1.0, 1.0, 1.0, 1.0, 1.0, 1.0, 1.0, 1.0, 1.0, 1.0, 1.0, 1.0, 1.0, 1.0, 1.0, 1.0, 1.0, 1.0, 1.0, 1.0, 1.0, 1.0, 1.0, 1.0, 1.0, 1.0, 1.0, 1.0, 1.0, 1.0, 1.0, 1.0, 1.0, 1.0, 1.0, 1.0, 1.0, 1.0, 1.0, 1.0, 1.0, 1.0, 1.0, 1.0, 1.0, 1.0, 1.0, 1.0, 1.0, 1.0, 1.0, 1.0, 1.0, 1.0, 1.0, 1.0, 1.0, 1.0, 1.0, 1.0, 1.0, 1.0, 1.0, 1.0, 1.0, 1.0, 1.0, 1.0, 1.0, 1.0, 1.0, 1.0, 1.0, 1.0, 1.0, 1.0, 1.0, 1.0, 1.0, 1.0, 1.0, 1.0, 1.0, 1.0, 1.0, 1.0, 1.0, 1.0, 1.0, 1.0, 1.0, 1.0, 1.0, 1.0, 1.0, 1.0, 1.0, 1.0, 1.0, 1.0, 1.0, 1.0, 1.0, 1.0, 1.0, 1.0, 1.0, 1.0, 1.0, 1.0, 1.0, 1.0, 1.0, 1.0, 1.0, 1.0, 1.0, 1.0, 1.0, 1.0, 1.0, 1.0, 1.0, 1.0, 1.0, 1.0, 1.0, 1.0, 1.0, 1.0, 1.0, 1.0, 1.0, 1.0, 1.0, 1.0, 1.0, 1.0, 1.0, 1.0, 1.0, 1.0, 1.0, 1.0, 1.0, 1.0, 1.0, 1.0, 1.0, 1.0, 1.0, 1.0, 1.0, 1.0, 1.0, 1.0, 1.0, 1.0, 1.0, 1.0, 1.0, 1.0, 1.0, 1.0, 1.0, 1.0, 1.0, 1.0, 1.0, 1.0, 1.0, 1.0, 1.0, 1.0, 1.0, 1.0, 1.0, 1.0, 1.0, 1.0, 1.0, 1.0, 1.0, 1.0, 1.0, 1.0, 1.0, 1.0, 1.0, 1.0, 1.0, 1.0, 1.0, 1.0, 1.0, 1.0, 1.0, 1.0, 1.0, 1.0, 1.0, 1.0, 1.0, 1.0, 1.0, 1.0, 1.0, 1.0, 1.0, 1.0, 1.0, 1.0, 1.0, 1.0, 1.0, 1.0, 1.0, 1.0, 1.0, 1.0, 1.0, 1.0, 1.0, 1.0, 1.0, 1.0, 1.0, 1.0, 1.0, 1.0, 1.0, 1.0, 1.0, 1.0, 1.0, 1.0, 1.0, 1.0, 1.0, 1.0, 1.0, 1.0, 1.0, 1.0, 1.0, 1.0, 1.0, 1.0, 1.0, 1.0, 1.0, 1.0, 1.0, 1.0, 1.0, 1.0, 1.0, 1.0, 1.0, 1.0, 1.0, 1.0, 1.0, 1.0, 1.0, 1.0, 1.0, 1.0, 1.0, 1.0, 1.0, 1.0, 1.0, 1.0, 1.0, 1.0, 1.0, 1.0, 1.0, 1.0, 1.0, 1.0, 1.0, 1.0, 1.0, 1.0, 1.0, 1.0, 1.0, 1.0, 1.0, 1.0, 1.0, 1.0, 1.0, 1.0, 1.0, 1.0, 1.0, 1.0, 1.0, 1.0, 1.0, 1.0, 1.0, 1.0, 1.0, 1.0, 1.0, 1.0, 1.0, 1.0, 1.0, 1.0, 1.0, 1.0, 1.0, 1.0, 1.0, 1.0, 1.0, 1.0, 1.0, 1.0, 1.0, 1.0, 1.0, 1.0, 1.0, 1.0, 1.0, 1.0, 1.0, 1.0, 1.0, 1.0, 1.0, 1.0, 1.0, 1.0, 1.0, 1.0, 1.0, 1.0, 1.0, 1.0, 1.0, 1.0, 1.0, 1.0, 1.0, 1.0, 1.0, 1.0, 1.0, 1.0, 1.0, 1.0, 1.0, 1.0, 1.0, 1.0, 1.0, 1.0, 1.0, 1.0, 1.0, 1.0, 1.0, 1.0, 1.0, 1.0, 1.0, 1.0, 1.0, 1.0, 1.0, 1.0, 1.0, 1.0, 1.0, 1.0, 1.0, 1.0, 1.0, 1.0, 1.0, 1.0, 1.0, 1.0, 1.0, 1.0, 1.0, 1.0, 1.0, 1.0, 1.0, 1.0, 1.0, 1.0, 1.0, 1.0, 1.0, 1.0, 1.0, 1.0, 1.0, 1.0, 1.0, 1.0, 1.0, 1.0, 1.0, 1.0, 1.0, 1.0, 1.0, 1.0, 1.0, 1.0, 1.0, 1.0, 1.0, 1.0, 1.0, 1.0, 1.0, 1.0, 1.0, 1.0, 1.0, 1.0, 1.0, 1.0, 1.0, 1.0, 1.0, 1.0, 1.0, 1.0, 1.0, 1.0, 1.0, 1.0, 1.0, 1.0, 1.0, 1.0, 1.0, 1.0, 1.0, 1.0, 1.0, 1.0, 1.0, 1.0, 1.0, 1.0, 1.0, 1.0, 1.0, 1.0, 1.0, 1.0, 1.0, 1.0, 1.0, 1.0, 1.0, 1.0, 1.0, 1.0, 1.0, 1.0, 1.0, 1.0, 1.0, 1.0, 1.0, 1.0, 1.0, 1.0, 1.0, 1.0, 1.0, 1.0, 1.0, 1.0, 1.0, 1.0, 1.0, 1.0, 1.0, 1.0, 1.0, 1.0, 1.0, 1.0, 1.0, 1.0, 1.0, 1.0, 1.0, 1.0, 1.0, 1.0, 1.0, 1.0, 1.0, 1.0, 1.0, 1.0, 1.0, 1.0, 1.0, 1.0, 1.0, 1.0, 1.0, 1.0, 1.0, 1.0, 1.0, 1.0, 1.0, 1.0, 1.0, 1.0, 1.0, 1.0, 1.0, 1.0, 1.0, 1.0, 1.0, 1.0, 1.0, 1.0, 1.0, 1.0, 1.0, 1.0, 1.0, 1.0, 1.0, 1.0, 1.0, 1.0, 1.0, 1.0, 1.0, 1.0, 1.0, 1.0, 1.0, 1.0, 1.0, 1.0, 1.0, 1.0, 1.0, 1.0, 1.0, 1.0, 1.0, 1.0, 1.0, 1.0, 1.0, 1.0, 1.0, 1.0, 1.0, 1.0, 1.0, 1.0, 1.0, 1.0, 1.0, 1.0, 1.0, 1.0, 1.0, 1.0, 1.0, 1.0, 1.0, 1.0, 1.0, 1.0, 1.0, 1.0, 1.0, 1.0, 1.0, 1.0, 1.0, 1.0, 1.0, 1.0, 1.0, 1.0, 1.0, 1.0, 1.0, 1.0, 1.0, 1.0, 1.0, 1.0, 1.0, 1.0, 1.0, 1.0, 1.0, 1.0, 1.0, 1.0, 1.0, 1.0, 1.0, 1.0, 1.0, 1.0, 1.0, 1.0, 1.0, 1.0, 1.0, 1.0, 1.0, 1.0, 1.0, 1.0, 1.0, 1.0, 1.0, 1.0, 1.0, 1.0, 1.0, 1.0, 1.0, 1.0, 1.0, 1.0, 1.0, 1.0, 1.0, 1.0, 1.0, 1.0, 1.0, 1.0, 1.0, 1.0, 1.0, 1.0, 1.0, 1.0, 1.0, 1.0, 1.0, 1.0, 1.0, 1.0, 1.0, 1.0, 1.0, 1.0, 1.0, 1.0, 1.0, 1.0, 1.0, 1.0, 1.0, 1.0, 1.0, 1.0, 1.0, 1.0, 1.0, 1.0, 1.0, 1.0, 1.0, 1.0, 1.0, 1.0, 1.0, 1.0, 1.0, 1.0, 1.0, 1.0, 1.0, 1.0, 1.0, 1.0, 1.0, 1.0, 1.0, 1.0, 1.0, 1.0, 1.0, 1.0, 1.0, 1.0, 1.0, 1.0, 1.0, 1.0, 1.0, 1.0, 1.0, 1.0, 1.0, 1.0, 1.0, 1.0, 1.0, 1.0, 1.0, 1.0, 1.0, 1.0, 1.0, 1.0, 1.0, 1.0, 1.0, 1.0, 1.0, 1.0, 1.0, 1.0, 1.0, 1.0, 1.0, 1.0, 1.0, 1.0, 1.0, 1.0, 1.0, 1.0, 1.0, 1.0, 1.0, 1.0, 1.0, 1.0, 1.0, 1.0, 1.0, 1.0, 1.0, 1.0, 1.0, 1.0, 1.0, 1.0, 1.0, 1.0, 1.0, 1.0, 1.0, 1.0, 1.0, 1.0, 1.0, 1.0, 1.0, 1.0, 1.0, 1.0, 1.0, 1.0, 1.0, 1.0, 1.0, 1.0, 1.0, 1.0, 1.0, 1.0, 1.0, 1.0, 1.0, 1.0, 1.0, 1.0, 1.0, 1.0, 1.0, 1.0, 1.0, 1.0, 1.0, 1.0, 1.0, 1.0, 1.0, 1.0, 1.0, 1.0, 1.0, 1.0, 1.0, 1.0, 1.0, 1.0, 1.0, 1.0, 1.0, 1.0, 1.0, 1.0, 1.0, 1.0, 1.0, 1.0, 1.0, 1.0, 1.0, 1.0, 1.0, 1.0, 1.0, 1.0, 1.0, 1.0, 1.0, 1.0, 1.0, 1.0, 1.0, 1.0, 1.0, 1.0, 1.0, 1.0, 1.0, 1.0, 1.0, 1.0, 1.0, 1.0, 1.0, 1.0, 1.0, 1.0, 1.0, 1.0, 1.0, 1.0, 1.0, 1.0, 1.0, 1.0, 1.0, 1.0, 1.0, 1.0, 1.0, 1.0, 1.0, 1.0, 1.0, 1.0, 1.0, 1.0, 1.0, 1.0, 1.0, 1.0, 1.0, 1.0, 1.0, 1.0, 1.0, 1.0, 1.0, 1.0, 1.0, 1.0, 1.0, 1.0, 1.0, 1.0, 1.0, 1.0, 1.0, 1.0, 1.0, 1.0, 1.0, 1.0, 1.0, 1.0, 1.0, 1.0, 1.0, 1.0, 1.0, 1.0, 1.0, 1.0, 1.0, 1.0, 1.0, 1.0, 1.0, 1.0, 1.0, 1.0, 1.0, 1.0, 1.0, 1.0, 1.0, 1.0, 1.0, 1.0, 1.0, 1.0, 1.0, 1.0, 1.0, 1.0, 1.0, 1.0, 1.0, 1.0, 1.0, 1.0, 1.0, 1.0, 1.0, 1.0, 1.0, 1.0, 1.0, 1.0, 1.0, 1.0, 1.0, 1.0, 1.0, 1.0, 1.0, 1.0, 1.0, 1.0, 1.0, 1.0, 1.0, 1.0, 1.0, 1.0, 1.0, 1.0, 1.0, 1.0, 1.0, 1.0, 1.0, 1.0, 1.0, 1.0, 1.0, 1.0, 1.0, 1.0, 1.0, 1.0, 1.0, 1.0, 1.0, 1.0, 1.0, 1.0, 1.0, 1.0, 1.0, 1.0, 1.0, 1.0, 1.0, 1.0, 1.0, 1.0, 1.0, 1.0, 1.0, 1.0, 1.0, 1.0, 1.0, 1.0, 1.0, 1.0, 1.0, 1.0, 1.0, 1.0, 1.0, 1.0, 1.0, 1.0, 1.0, 1.0, 1.0, 1.0, 1.0, 1.0, 1.0, 1.0, 1.0, 1.0, 1.0, 1.0, 1.0, 1.0, 1.0, 1.0, 1.0, 1.0, 1.0, 1.0, 1.0, 1.0, 1.0, 1.0, 1.0, 1.0, 1.0, 1.0, 1.0, 1.0, 1.0, 1.0, 1.0, 1.0, 1.0, 1.0, 1.0, 1.0, 1.0, 1.0, 1.0, 1.0, 1.0, 1.0, 1.0, 1.0, 1.0, 1.0, 1.0, 1.0, 1.0, 1.0, 1.0, 1.0, 1.0, 1.0, 1.0, 1.0, 1.0, 1.0, 1.0, 1.0, 1.0, 1.0, 1.0, 1.0, 1.0, 1.0, 1.0, 1.0, 1.0, 1.0, 1.0, 1.0, 1.0, 1.0, 1.0, 1.0, 1.0, 1.0, 1.0, 1.0, 1.0, 1.0, 1.0, 1.0, 1.0, 1.0, 1.0, 1.0, 1.0, 1.0, 1.0, 1.0, 1.0, 1.0, 1.0, 1.0, 1.0, 1.0, 1.0, 1.0, 1.0, 1.0, 1.0, 1.0, 1.0, 1.0, 1.0, 1.0, 1.0, 1.0, 1.0, 1.0, 1.0, 1.0, 1.0, 1.0, 1.0, 1.0, 1.0, 1.0, 1.0, 1.0, 1.0, 1.0, 1.0, 1.0, 1.0, 1.0, 1.0, 1.0, 1.0, 1.0, 1.0, 1.0, 1.0, 1.0, 1.0, 1.0, 1.0, 1.0, 1.0, 1.0, 1.0, 1.0, 1.0, 1.0, 1.0, 1.0, 1.0, 1.0, 1.0, 1.0, 1.0, 1.0, 1.0, 1.0, 1.0, 1.0, 1.0, 1.0, 1.0, 1.0, 1.0, 1.0, 1.0, 1.0, 1.0, 1.0, 1.0, 1.0, 1.0, 1.0, 1.0, 1.0, 1.0, 1.0, 1.0, 1.0, 1.0, 1.0, 1.0, 1.0, 1.0, 1.0, 1.0, 1.0, 1.0, 1.0, 1.0, 1.0, 1.0, 1.0, 1.0, 1.0, 1.0, 1.0, 1.0, 1.0, 1.0, 1.0, 1.0, 1.0, 1.0, 1.0, 1.0, 1.0, 1.0, 1.0, 1.0, 1.0, 1.0, 1.0, 1.0, 1.0, 1.0, 1.0, 1.0, 1.0, 1.0, 1.0, 1.0, 1.0, 1.0, 1.0, 1.0, 1.0, 1.0, 1.0, 1.0, 1.0, 1.0, 1.0, 1.0, 1.0, 1.0, 1.0, 1.0, 1.0, 1.0, 1.0, 1.0, 1.0, 1.0, 1.0, 1.0, 1.0, 1.0, 1.0, 1.0, 1.0, 1.0, 1.0, 1.0, 1.0, 1.0, 1.0, 1.0, 1.0, 1.0, 1.0, 1.0, 1.0, 1.0, 1.0, 1.0, 1.0, 1.0, 1.0, 1.0, 1.0, 1.0, 1.0, 1.0, 1.0, 1.0, 1.0, 1.0, 1.0, 1.0, 1.0, 1.0, 1.0, 1.0, 1.0, 1.0, 1.0, 1.0, 1.0, 1.0, 1.0, 1.0, 1.0, 1.0, 1.0, 1.0, 1.0, 1.0, 1.0, 1.0, 1.0, 1.0, 1.0, 1.0, 1.0, 1.0, 1.0, 1.0, 1.0, 1.0, 1.0, 1.0, 1.0, 1.0, 1.0, 1.0, 1.0, 1.0, 1.0, 1.0, 1.0, 1.0, 1.0, 1.0, 1.0, 1.0, 1.0, 1.0, 1.0, 1.0, 1.0, 1.0, 1.0, 1.0, 1.0, 1.0, 1.0, 1.0, 1.0, 1.0, 1.0, 1.0, 1.0, 1.0, 1.0, 1.0, 1.0, 1.0, 1.0, 1.0, 1.0, 1.0, 1.0, 1.0, 1.0, 1.0, 1.0, 1.0, 1.0, 1.0, 1.0, 1.0, 1.0, 1.0, 1.0, 1.0, 1.0, 1.0, 1.0, 1.0, 1.0, 1.0, 1.0, 1.0, 1.0, 1.0, 1.0, 1.0, 1.0, 1.0, 1.0, 1.0, 1.0, 1.0, 1.0, 1.0, 1.0, 1.0, 1.0, 1.0, 1.0, 1.0, 1.0, 1.0, 1.0, 1.0, 1.0, 1.0, 1.0, 1.0, 1.0, 1.0, 1.0, 1.0, 1.0, 1.0, 1.0, 1.0, 1.0, 1.0, 1.0, 1.0, 1.0, 1.0, 1.0, 1.0, 1.0, 1.0, 1.0, 1.0, 1.0, 1.0, 1.0, 1.0, 1.0, 1.0, 1.0, 1.0, 1.0, 1.0, 1.0, 1.0, 1.0, 1.0, 1.0, 1.0, 1.0, 1.0, 1.0, 1.0, 1.0, 1.0, 1.0, 1.0, 1.0, 1.0, 1.0, 1.0, 1.0, 1.0, 1.0, 1.0, 1.0, 1.0, 1.0, 1.0, 1.0, 1.0, 1.0, 1.0, 1.0, 1.0, 1.0, 1.0, 1.0, 1.0, 1.0, 1.0, 1.0, 1.0, 1.0, 1.0, 1.0, 1.0, 1.0, 1.0, 1.0, 1.0, 1.0, 1.0, 1.0, 1.0, 1.0, 1.0, 1.0, 1.0, 1.0, 1.0, 1.0, 1.0, 1.0, 1.0, 1.0, 1.0, 1.0, 1.0, 1.0, 1.0, 1.0, 1.0, 1.0, 1.0, 1.0, 1.0, 1.0, 1.0, 1.0, 1.0, 1.0, 1.0, 1.0, 1.0, 1.0, 1.0, 1.0, 1.0, 1.0, 1.0, 1.0, 1.0, 1.0, 1.0, 1.0, 1.0, 1.0, 1.0, 1.0, 1.0, 1.0, 1.0, 1.0, 1.0, 1.0, 1.0, 1.0, 1.0, 1.0, 1.0, 1.0, 1.0, 1.0, 1.0, 1.0, 1.0, 1.0, 1.0, 1.0, 1.0, 1.0, 1.0, 1.0, 1.0, 1.0, 1.0, 1.0, 1.0, 1.0, 1.0, 1.0, 1.0, 1.0, 1.0, 1.0, 1.0, 1.0, 1.0, 1.0, 1.0, 1.0, 1.0, 1.0, 1.0, 1.0, 1.0, 1.0, 1.0, 1.0, 1.0, 1.0, 1.0, 1.0, 1.0, 1.0, 1.0, 1.0, 1.0, 1.0, 1.0, 1.0, 1.0, 1.0, 1.0, 1.0, 1.0, 1.0, 1.0, 1.0, 1.0, 1.0, 1.0, 1.0, 1.0, 1.0, 1.0, 1.0, 1.0, 1.0, 1.0, 1.0, 1.0, 1.0, 1.0, 1.0, 1.0, 1.0, 1.0, 1.0, 1.0, 1.0, 1.0, 1.0, 1.0, 1.0, 1.0, 1.0, 1.0, 1.0, 1.0, 1.0, 1.0, 1.0, 1.0, 1.0, 1.0, 1.0, 1.0, 1.0, 1.0, 1.0, 1.0, 1.0, 1.0, 1.0, 1.0, 1.0, 1.0, 1.0, 1.0, 1.0, 1.0, 1.0, 1.0, 1.0, 1.0, 1.0, 1.0, 1.0, 1.0, 1.0, 1.0, 1.0, 1.0, 1.0, 1.0, 1.0, 1.0, 1.0, 1.0, 1.0, 1.0, 1.0, 1.0, 1.0, 1.0, 1.0, 1.0, 1.0, 1.0, 1.0, 1.0, 1.0, 1.0, 1.0, 1.0, 1.0, 1.0, 1.0, 1.0, 1.0, 1.0, 1.0, 1.0, 1.0, 1.0, 1.0, 1.0, 1.0, 1.0, 1.0, 1.0, 1.0, 1.0, 1.0, 1.0, 1.0, 1.0, 1.0, 1.0, 1.0, 1.0, 1.0, 1.0, 1.0, 1.0, 1.0, 1.0, 1.0, 1.0, 1.0, 1.0, 1.0, 1.0, 1.0, 1.0, 1.0, 1.0, 1.0, 1.0, 1.0, 1.0, 1.0, 1.0, 1.0, 1.0, 1.0, 1.0, 1.0, 1.0, 1.0, 1.0, 1.0, 1.0, 1.0, 1.0, 1.0, 1.0, 1.0, 1.0, 1.0, 1.0, 1.0, 1.0, 1.0, 1.0, 1.0, 1.0, 1.0, 1.0, 1.0, 1.0, 1.0, 1.0, 1.0, 1.0, 1.0, 1.0, 1.0, 1.0, 1.0, 1.0, 1.0, 1.0, 1.0, 1.0, 1.0, 1.0, 1.0, 1.0, 1.0, 1.0, 1.0, 1.0, 1.0, 1.0, 1.0, 1.0, 1.0, 1.0, 1.0, 1.0, 1.0, 1.0, 1.0, 1.0, 1.0, 1.0, 1.0, 1.0, 1.0, 1.0, 1.0, 1.0, 1.0, 1.0, 1.0, 1.0, 1.0, 1.0, 1.0, 1.0, 1.0, 1.0, 1.0, 1.0, 1.0, 1.0, 1.0, 1.0, 1.0, 1.0, 1.0, 1.0, 1.0, 1.0, 1.0, 1.0, 1.0, 1.0, 1.0, 1.0, 1.0, 1.0, 1.0, 1.0, 1.0, 1.0, 1.0, 1.0, 1.0, 1.0, 1.0, 1.0, 1.0, 1.0, 1.0, 1.0, 1.0, 1.0, 1.0, 1.0, 1.0, 1.0, 1.0, 1.0, 1.0, 1.0, 1.0, 1.0, 1.0, 1.0, 1.0, 1.0, 1.0, 1.0, 1.0, 1.0, 1.0, 1.0, 1.0, 1.0, 1.0, 1.0, 1.0, 1.0, 1.0, 1.0, 1.0, 1.0, 1.0, 1.0, 1.0, 1.0, 1.0, 1.0, 1.0, 1.0, 1.0, 1.0, 1.0, 1.0, 1.0, 1.0, 1.0, 1.0, 1.0, 1.0, 1.0, 1.0, 1.0, 1.0, 1.0, 1.0, 1.0, 1.0, 1.0, 1.0, 1.0, 1.0, 1.0, 1.0, 1.0, 1.0, 1.0, 1.0, 1.0, 1.0, 1.0, 1.0, 1.0, 1.0, 1.0, 1.0, 1.0, 1.0, 1.0, 1.0, 1.0, 1.0, 1.0, 1.0, 1.0, 1.0, 1.0, 1.0, 1.0, 1.0, 1.0, 1.0, 1.0, 1.0, 1.0, 1.0, 1.0, 1.0, 1.0, 1.0, 1.0, 1.0, 1.0, 1.0, 1.0, 1.0, 1.0, 1.0, 1.0, 1.0, 1.0, 1.0, 1.0, 1.0, 1.0, 1.0, 1.0, 1.0, 1.0, 1.0, 1.0, 1.0, 1.0, 1.0, 1.0, 1.0, 1.0, 1.0, 1.0, 1.0, 1.0, 1.0, 1.0, 1.0, 1.0, 1.0, 1.0, 1.0, 1.0, 1.0, 1.0, 1.0, 1.0, 1.0, 1.0, 1.0, 1.0, 1.0, 1.0, 1.0, 1.0, 1.0, 1.0, 1.0, 1.0, 1.0, 1.0, 1.0, 1.0, 1.0, 1.0, 1.0, 1.0, 1.0, 1.0, 1.0, 1.0, 1.0, 1.0, 1.0, 1.0, 1.0, 1.0, 1.0, 1.0, 1.0, 1.0, 1.0, 1.0, 1.0, 1.0, 1.0, 1.0, 1.0, 1.0, 1.0, 1.0, 1.0, 1.0, 1.0, 1.0, 1.0, 1.0, 1.0, 1.0, 1.0, 1.0, 1.0, 1.0, 1.0, 1.0, 1.0, 1.0, 1.0, 1.0, 1.0, 1.0, 1.0, 1.0, 1.0, 1.0, 1.0, 1.0, 1.0, 1.0, 1.0, 1.0, 1.0, 1.0, 1.0, 1.0, 1.0, 1.0, 1.0, 1.0, 1.0, 1.0, 1.0, 1.0, 1.0, 1.0, 1.0, 1.0, 1.0, 1.0, 1.0, 1.0, 1.0, 1.0, 1.0, 1.0, 1.0, 1.0, 1.0, 1.0, 1.0, 1.0, 1.0, 1.0, 1.0, 1.0, 1.0, 1.0, 1.0, 1.0, 1.0, 1.0, 1.0, 1.0, 1.0, 1.0, 1.0, 1.0, 1.0, 1.0, 1.0, 1.0, 1.0, 1.0, 1.0, 1.0, 1.0, 1.0, 1.0, 1.0, 1.0, 1.0, 1.0, 1.0, 1.0, 1.0, 1.0, 1.0, 1.0, 1.0, 1.0, 1.0, 1.0, 1.0, 1.0, 1.0, 1.0, 1.0, 1.0, 1.0, 1.0, 1.0, 1.0, 1.0, 1.0, 1.0, 1.0, 1.0, 1.0, 1.0, 1.0, 1.0, 1.0, 1.0, 1.0, 1.0, 1.0, 1.0, 1.0, 1.0, 1.0, 1.0, 1.0, 1.0, 1.0, 1.0, 1.0, 1.0, 1.0, 1.0, 1.0, 1.0, 1.0, 1.0, 1.0, 1.0, 1.0, 1.0, 1.0, 1.0, 1.0, 1.0, 1.0, 1.0, 1.0, 1.0, 1.0, 1.0, 1.0, 1.0, 1.0, 1.0, 1.0, 1.0, 1.0, 1.0, 1.0, 1.0, 1.0, 1.0, 1.0, 1.0, 1.0, 1.0, 1.0, 1.0, 1.0, 1.0, 1.0, 1.0, 1.0, 1.0, 1.0, 1.0, 1.0, 1.0, 1.0, 1.0, 1.0, 1.0, 1.0, 1.0, 1.0, 1.0, 1.0, 1.0, 1.0, 1.0, 1.0, 1.0, 1.0, 1.0, 1.0, 1.0, 1.0, 1.0, 1.0, 1.0, 1.0, 1.0, 1.0, 1.0, 1.0, 1.0, 1.0, 1.0, 1.0, 1.0, 1.0, 1.0, 1.0, 1.0, 1.0, 1.0, 1.0, 1.0, 1.0, 1.0, 1.0, 1.0, 1.0, 1.0, 1.0, 1.0, 1.0, 1.0, 1.0, 1.0, 1.0, 1.0, 1.0, 1.0, 1.0, 1.0, 1.0, 1.0, 1.0, 1.0, 1.0, 1.0, 1.0, 1.0, 1.0, 1.0, 1.0, 1.0, 1.0, 1.0, 1.0, 1.0, 1.0, 1.0, 1.0, 1.0, 1.0, 1.0, 1.0, 1.0, 1.0, 1.0, 1.0, 1.0, 1.0, 1.0, 1.0, 1.0, 1.0, 1.0, 1.0, 1.0, 1.0, 1.0, 1.0, 1.0, 1.0, 1.0, 1.0, 1.0, 1.0, 1.0, 1.0, 1.0, 1.0, 1.0, 1.0, 1.0, 1.0, 1.0, 1.0, 1.0, 1.0, 1.0, 1.0, 1.0, 1.0, 1.0, 1.0, 1.0, 1.0, 1.0, 1.0, 1.0, 1.0, 1.0, 1.0, 1.0, 1.0, 1.0, 1.0, 1.0, 1.0, 1.0, 1.0, 1.0, 1.0, 1.0, 1.0, 1.0, 1.0, 1.0, 1.0, 1.0, 1.0, 1.0, 1.0, 1.0, 1.0, 1.0, 1.0, 1.0, 1.0, 1.0, 1.0, 1.0, 1.0, 1.0, 1.0, 1.0, 1.0, 1.0, 1.0, 1.0, 1.0, 1.0, 1.0, 1.0, 1.0, 1.0, 1.0, 1.0, 1.0, 1.0, 1.0, 1.0, 1.0, 1.0, 1.0, 1.0, 1.0, 1.0, 1.0, 1.0, 1.0, 1.0, 1.0, 1.0, 1.0, 1.0, 1.0, 1.0, 1.0, 1.0, 1.0, 1.0, 1.0, 1.0, 1.0, 1.0, 1.0, 1.0, 1.0, 1.0, 1.0, 1.0, 1.0, 1.0, 1.0, 1.0, 1.0, 1.0, 1.0, 1.0, 1.0, 1.0, 1.0, 1.0, 1.0, 1.0, 1.0, 1.0, 1.0, 1.0, 1.0, 1.0, 1.0, 1.0, 1.0, 1.0, 1.0, 1.0, 1.0, 1.0, 1.0, 1.0, 1.0, 1.0, 1.0, 1.0, 1.0, 1.0, 1.0, 1.0, 1.0, 1.0, 1.0, 1.0, 1.0, 1.0, 1.0, 1.0, 1.0, 1.0, 1.0, 1.0, 1.0, 1.0, 1.0, 1.0, 1.0, 1.0, 1.0, 1.0, 1.0, 1.0, 1.0, 1.0, 1.0, 1.0, 1.0, 1.0, 1.0, 1.0, 1.0, 1.0, 1.0, 1.0, 1.0, 1.0, 1.0, 1.0, 1.0, 1.0, 1.0, 1.0, 1.0, 1.0, 1.0, 1.0, 1.0, 1.0, 1.0, 1.0, 1.0, 1.0, 1.0, 1.0, 1.0, 1.0, 1.0, 1.0, 1.0, 1.0, 1.0, 1.0, 1.0, 1.0, 1.0, 1.0, 1.0, 1.0, 1.0, 1.0, 1.0, 1.0, 1.0, 1.0, 1.0, 1.0, 1.0, 1.0, 1.0, 1.0, 1.0, 1.0, 1.0, 1.0, 1.0, 1.0, 1.0, 1.0, 1.0, 1.0, 1.0, 1.0, 1.0, 1.0, 1.0, 1.0, 1.0, 1.0, 1.0, 1.0, 1.0, 1.0, 1.0, 1.0, 1.0, 1.0, 1.0, 1.0, 1.0, 1.0, 1.0, 1.0, 1.0, 1.0, 1.0, 1.0, 1.0, 1.0, 1.0, 1.0, 1.0, 1.0, 1.0, 1.0, 1.0, 1.0, 1.0, 1.0, 1.0, 1.0, 1.0, 1.0, 1.0, 1.0, 1.0, 1.0, 1.0, 1.0, 1.0, 1.0, 1.0, 1.0, 1.0, 1.0, 1.0, 1.0, 1.0, 1.0, 1.0, 1.0, 1.0, 1.0, 1.0, 1.0, 1.0, 1.0, 1.0, 1.0, 1.0, 1.0, 1.0, 1.0, 1.0, 1.0, 1.0, 1.0, 1.0, 1.0, 1.0, 1.0, 1.0, 1.0, 1.0, 1.0, 1.0, 1.0, 1.0, 1.0, 1.0, 1.0, 1.0, 1.0, 1.0, 1.0, 1.0, 1.0, 1.0, 1.0, 1.0, 1.0, 1.0, 1.0, 1.0, 1.0, 1.0, 1.0, 1.0, 1.0, 1.0, 1.0, 1.0, 1.0, 1.0, 1.0, 1.0, 1.0, 1.0, 1.0, 1.0, 1.0, 1.0, 1.0, 1.0, 1.0, 1.0, 1.0, 1.0, 1.0, 1.0, 1.0, 1.0, 1.0, 1.0, 1.0, 1.0, 1.0, 1.0, 1.0, 1.0, 1.0, 1.0, 1.0, 1.0])
me_circle.materials.append(mat_lasergun_red)
me_circle.use_remesh_preserve_volume = False
me_circle.use_remesh_preserve_attributes = False
me_circle.use_mirror_vertex_groups = False
me_circle.use_paint_bone_selection = False
me_circle.use_paint_mask = True
me_circle.update()

# ---- objects
ob_circle = bpy.data.objects.new('Circle', me_circle)

# ---- transforms, parenting, visibility, modifiers, constraints
ob_circle.location = (0.0, 0.0, 0.0)
ob_circle.rotation_euler = (1.571, -0.0, 0.0)
ob_circle.lineart.crease_threshold = 0.0
_vg = ob_circle.vertex_groups.new(name='Handles')
_vg = ob_circle.vertex_groups.new(name='Tube')
_vg = ob_circle.vertex_groups.new(name='Red')
_vg = ob_circle.vertex_groups.new(name='glow')
_vg = ob_circle.vertex_groups.new(name='tip')
_m = ob_circle.modifiers.new('Mirror', 'MIRROR')
_m.use_clip = True

# ---- collection membership
col_collection_1.objects.link(ob_circle)

# ---- scene / render settings (as saved in the file)
scene.frame_start = 1; scene.frame_end = 250; scene.frame_set(1)
scene.render.engine = 'CYCLES'
scene.render.resolution_percentage = 50
scene.render.dither_intensity = 0.0
scene.cycles.use_denoising = False
scene.cycles.samples = 128
scene.cycles.sampling_pattern = 'TABULATED_SOBOL'
scene.cycles.light_sampling_threshold = 0.0
scene.cycles.use_adaptive_sampling = False
scene.cycles.use_light_tree = False
scene.cycles.blur_glossy = 0.0
scene.cycles.sample_clamp_indirect = 0.0
scene.view_settings.view_transform = 'Standard'
bpy.context.view_layer.update()

# ---- added for rendering (the .blend has no active camera and no usable light): camera, sun
cam_auto = bpy.data.cameras.new('AutoCamera')
cam_auto.lens = 50.0
cam_auto.sensor_width = 36.0
cam_auto.clip_end = 1000.0
ob_auto_camera = bpy.data.objects.new('AutoCamera', cam_auto)
scene.collection.objects.link(ob_auto_camera)
ob_auto_camera.location = (0.537667, -0.439369, 0.3883)
ob_auto_camera.rotation_euler = (1.09748, -7.21219e-08, 0.694738)
scene.camera = ob_auto_camera
light_auto_sun = bpy.data.lights.new('AutoSun', 'SUN')
light_auto_sun.energy = 3.0
light_auto_sun.angle = 0.0523599
ob_auto_sun = bpy.data.objects.new('AutoSun', light_auto_sun)
scene.collection.objects.link(ob_auto_sun)
ob_auto_sun.rotation_euler = (0.872665, 0.174533, 0.523599)
bpy.context.view_layer.update()
